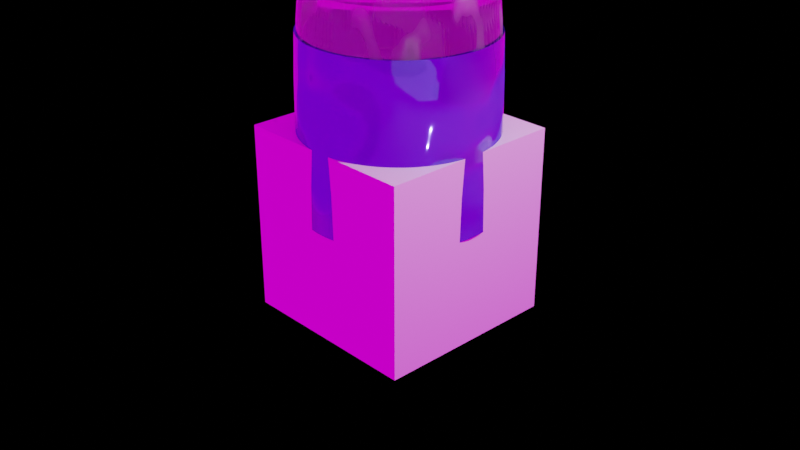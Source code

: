 # Source: phtoshopp.blend  (saved by Blender 2.92.15; exported with 4.5.12 LTS)
import bpy
from mathutils import Matrix  # noqa: F401  (used for matrix-valued properties, if any)

bpy.ops.wm.read_factory_settings(use_empty=True)
scene = bpy.context.scene
scene.name = 'Scene'

# ---- collections
col_collection = bpy.data.collections.new('Collection'); scene.collection.children.link(col_collection)

# ---- images (referenced by path relative to the original .blend; pixels are not part of the script)
import os
ASSET_DIR = os.environ.get("B2B_ASSET_DIR", "")  # directory of the original .blend (textures are referenced by path, not embedded)
HERE = os.path.dirname(os.path.abspath(__file__))  # packed textures are extracted next to this script under _unpacked/

def load_image(name, relpath, width, height, colorspace="sRGB"):
    """Load a texture the original file referenced (path relative to the .blend, or extracted next to this script)."""
    p = next((c for c in (os.path.join(HERE, relpath), os.path.join(ASSET_DIR, relpath)) if relpath and os.path.exists(c)), "")
    if p:
        img = bpy.data.images.load(p, check_existing=True)
        img.name = name
    else:  # same state as the original file: an image datablock whose file is absent (Cycles renders it pink)
        img = bpy.data.images.new(name, width, height)
        img.source = "FILE"
        img.filepath = "//" + (relpath or name)
    img.colorspace_settings.name = colorspace
    return img
img_hdri_images_hdr = load_image('Hdri Images.hdr', 'Hdri Images.hdr', 1024, 1024, 'Linear Rec.709')

# ---- materials (node trees are filled in below, after node groups)
mat_material = bpy.data.materials.new('Material')
mat_material.alpha_threshold = 0.0
mat_material.use_transparent_shadow = False
mat_material.line_color = (0.0, 0.0, 0.0, 1.0)
mat_glass = bpy.data.materials.new('glass')
mat_glass.use_transparent_shadow = False
mat_glass.use_raytrace_refraction = True
mat_glass.use_screen_refraction = True
mat_glass.thickness_mode = 'SLAB'
mat_brush_metal = bpy.data.materials.new('brush metal')
mat_brush_metal.use_transparent_shadow = False
mat_material_001 = bpy.data.materials.new('Material.001')
mat_material_001.use_transparent_shadow = False

# ---- material node trees
mat_material.use_nodes = True; mat_material.node_tree.nodes.clear()
_N = mat_material.node_tree.nodes; _L = mat_material.node_tree.links
n0 = _N.new('ShaderNodeOutputMaterial'); n0.name = 'Material Output'; n0.location = (300, 300)
n1 = _N.new('ShaderNodeBsdfPrincipled'); n1.name = 'Principled BSDF'; n1.location = (10, 300)
n1.distribution = 'GGX'
n1.subsurface_method = 'BURLEY'
n1.inputs[2].default_value = 0.4
n1.inputs[3].default_value = 1.45
n1.inputs[27].default_value = (0.0, 0.0, 0.0, 1.0)
n1.inputs[28].default_value = 1.0
_L.new(n1.outputs[0], n0.inputs[0])
n0.is_active_output = True
mat_glass.use_nodes = True; mat_glass.node_tree.nodes.clear()
_N = mat_glass.node_tree.nodes; _L = mat_glass.node_tree.links
n0 = _N.new('ShaderNodeBsdfPrincipled'); n0.name = 'Principled BSDF'; n0.location = (10, 300)
n0.distribution = 'GGX'
n0.subsurface_method = 'BURLEY'
n0.inputs[1].default_value = 0.2321
n0.inputs[3].default_value = 1.45
n0.inputs[13].default_value = 0.6184
n0.inputs[18].default_value = 1.0
n0.inputs[27].default_value = (0.0, 0.0, 0.0, 1.0)
n0.inputs[28].default_value = 1.0
n1 = _N.new('ShaderNodeOutputMaterial'); n1.name = 'Material Output'; n1.location = (300, 300)
n2 = _N.new('ShaderNodeMapping'); n2.name = 'Mapping'; n2.location = (-777, 381)
n3 = _N.new('ShaderNodeTexCoord'); n3.name = 'Texture Coordinate'; n3.location = (-969, 400)
n4 = _N.new('ShaderNodeTexNoise'); n4.name = 'Musgrave Texture'; n4.location = (-547, 322)
n4.width = 150
n4.normalize = False
n4.inputs[2].default_value = 4.7
n4.inputs[3].default_value = 1.0
n4.inputs[4].default_value = 0.25
n5 = _N.new('ShaderNodeValToRGB'); n5.name = 'ColorRamp'; n5.location = (-325, 298)
while len(n5.color_ramp.elements) > 1: n5.color_ramp.elements.remove(n5.color_ramp.elements[-1])
n5.color_ramp.elements[0].position = 0.0; n5.color_ramp.elements[0].color = (0.0, 0.0, 0.0, 1.0)
_e = n5.color_ramp.elements.new(0.85); _e.color = (1.0, 1.0, 1.0, 1.0)
_L.new(n0.outputs[0], n1.inputs[0])
_L.new(n5.outputs[0], n0.inputs[2])
_L.new(n4.outputs[0], n5.inputs[0])
_L.new(n2.outputs[0], n4.inputs[0])
_L.new(n3.outputs[3], n2.inputs[0])
n1.is_active_output = True
mat_brush_metal.use_nodes = True; mat_brush_metal.node_tree.nodes.clear()
_N = mat_brush_metal.node_tree.nodes; _L = mat_brush_metal.node_tree.links
n0 = _N.new('ShaderNodeOutputMaterial'); n0.name = 'Material Output'; n0.location = (300, 300)
n1 = _N.new('ShaderNodeBsdfPrincipled'); n1.name = 'Principled BSDF'; n1.location = (10, 300)
n1.distribution = 'GGX'
n1.subsurface_method = 'BURLEY'
n1.inputs[1].default_value = 1.0
n1.inputs[2].default_value = 0.2061
n1.inputs[3].default_value = 1.45
n1.inputs[27].default_value = (0.0, 0.0, 0.0, 1.0)
n1.inputs[28].default_value = 1.0
_L.new(n1.outputs[0], n0.inputs[0])
n0.is_active_output = True
mat_material_001.use_nodes = True; mat_material_001.node_tree.nodes.clear()
_N = mat_material_001.node_tree.nodes; _L = mat_material_001.node_tree.links
n0 = _N.new('ShaderNodeBsdfPrincipled'); n0.name = 'Principled BSDF'; n0.location = (10, 300)
n0.distribution = 'GGX'
n0.subsurface_method = 'BURLEY'
n0.inputs[0].default_value = (0.1386, 0.09568, 0.8, 1.0)
n0.inputs[1].default_value = 0.7682
n0.inputs[2].default_value = 0.08182
n0.inputs[3].default_value = 1.45
n0.inputs[8].default_value = 1.0
n0.inputs[10].default_value = 0.7182
n0.inputs[13].default_value = 0.5364
n0.inputs[14].default_value = (0.9129, 0.9085, 0.9798, 1.0)
n0.inputs[27].default_value = (0.0, 0.0, 0.0, 1.0)
n0.inputs[28].default_value = 1.0
n1 = _N.new('ShaderNodeOutputMaterial'); n1.name = 'Material Output'; n1.location = (300, 300)
n2 = _N.new('ShaderNodeBump'); n2.name = 'Bump'; n2.location = (-183, -138)
n2.inputs[0].default_value = 0.6833
n2.inputs[1].default_value = 1.0
n2.inputs[2].default_value = 1.0
n3 = _N.new('ShaderNodeTexNoise'); n3.name = 'Musgrave Texture'; n3.location = (-374, -103)
n3.width = 150
n3.normalize = False
n3.inputs[2].default_value = 2.2
n3.inputs[3].default_value = 1.0
n3.inputs[4].default_value = 0.25
_L.new(n0.outputs[0], n1.inputs[0])
_L.new(n2.outputs[0], n0.inputs[5])
_L.new(n3.outputs[0], n2.inputs[3])
n1.is_active_output = True

# ---- world
world_world = bpy.data.worlds.new('World'); scene.world = world_world
world_world.use_nodes = True; world_world.node_tree.nodes.clear()
_N = world_world.node_tree.nodes; _L = world_world.node_tree.links
n0 = _N.new('ShaderNodeBackground'); n0.name = 'Background.001'; n0.location = (6, 165)
n0.inputs[0].default_value = (0.0, 0.0, 0.0, 1.0)
n1 = _N.new('ShaderNodeBackground'); n1.name = 'Background'; n1.location = (8, 304)
n2 = _N.new('ShaderNodeTexEnvironment'); n2.name = 'Environment Texture'; n2.location = (-326, 334)
n2.image = img_hdri_images_hdr
n3 = _N.new('ShaderNodeMixShader'); n3.name = 'Mix Shader'; n3.location = (228, 272)
n4 = _N.new('ShaderNodeOutputWorld'); n4.name = 'World Output'; n4.location = (448, 300)
n5 = _N.new('ShaderNodeLightPath'); n5.name = 'Light Path'; n5.location = (5, 688)
_L.new(n1.outputs[0], n3.inputs[1])
_L.new(n2.outputs[0], n1.inputs[0])
_L.new(n3.outputs[0], n4.inputs[0])
_L.new(n0.outputs[0], n3.inputs[2])
_L.new(n5.outputs[0], n3.inputs[0])
n4.is_active_output = True
world_world.color = (0.05088, 0.05088, 0.05088)
world_world.use_sun_shadow = False
world_world.sun_shadow_jitter_overblur = 0.0

# ---- cameras
cam_camera = bpy.data.cameras.new('Camera')
cam_camera.clip_end = 100.0
cam_camera.ortho_scale = 7.314

# ---- lights
light_light = bpy.data.lights.new('Light', 'POINT')
light_light.transmission_factor = 0.0
light_light.energy = 1000.0
light_light.shadow_soft_size = 0.1
light_light.shadow_maximum_resolution = 0.006
light_light.use_absolute_resolution = True

# ---- meshes
me_cube = bpy.data.meshes.new('Cube')
me_cube.from_pydata([(1.0, 1.0, 1.0), (1.0, 1.0, -1.0), (1.0, -1.0, 1.0), (1.0, -1.0, -1.0), (-1.0, 1.0, 1.0), (-1.0, 1.0, -1.0), (-1.0, -1.0, 1.0), (-1.0, -1.0, -1.0)], [], [(0, 4, 6, 2), (3, 2, 6, 7), (7, 6, 4, 5), (5, 1, 3, 7), (1, 0, 2, 3), (5, 4, 0, 1)])
_uv = me_cube.uv_layers.new(name='UVMap')
_uv.uv.foreach_set('vector', [0.625, 0.5, 0.875, 0.5, 0.875, 0.75, 0.625, 0.75, 0.375, 0.75, 0.625, 0.75, 0.625, 1.0, 0.375, 1.0, 0.375, 0.0, 0.625, 0.0, 0.625, 0.25, 0.375, 0.25, 0.125, 0.5, 0.375, 0.5, 0.375, 0.75, 0.125, 0.75, 0.375, 0.5, 0.625, 0.5, 0.625, 0.75, 0.375, 0.75, 0.375, 0.25, 0.625, 0.25, 0.625, 0.5, 0.375, 0.5])
me_cube.materials.append(mat_material)
me_cube.use_remesh_preserve_volume = False
me_cube.use_remesh_preserve_attributes = False
me_cube.use_mirror_vertex_groups = False
me_cube.update()
me_cylinder_001 = bpy.data.meshes.new('Cylinder.001')
me_cylinder_001.from_pydata([(0.0, 1.0, -1.0), (3.751e-05, 0.7929, 0.9929), (0.1951, 0.9808, -1.0), (0.1547, 0.7777, 0.9929), (0.3827, 0.9239, -1.0), (0.3034, 0.7326, 0.9929), (0.5556, 0.8315, -1.0), (0.4405, 0.6593, 0.9929), (0.7071, 0.7071, -1.0), (0.5606, 0.5608, 0.9929), (0.8315, 0.5556, -1.0), (0.6592, 0.4406, 0.9929), (0.9239, 0.3827, -1.0), (0.7325, 0.3036, 0.9929), (0.9808, 0.1951, -1.0), (0.7776, 0.1548, 0.9929), (1.0, 7.55e-08, -1.0), (0.7928, 0.0001886, 0.9929), (0.9808, -0.1951, -1.0), (0.7776, -0.1545, 0.9929), (0.9239, -0.3827, -1.0), (0.7325, -0.3032, 0.9929), (0.8315, -0.5556, -1.0), (0.6592, -0.4402, 0.9929), (0.7071, -0.7071, -1.0), (0.5606, -0.5604, 0.9929), (0.5556, -0.8315, -1.0), (0.4405, -0.659, 0.9929), (0.3827, -0.9239, -1.0), (0.3034, -0.7322, 0.9929), (0.1951, -0.9808, -1.0), (0.1547, -0.7773, 0.9929), (-3.258e-07, -1.0, -1.0), (3.726e-05, -0.7926, 0.9929), (-0.1951, -0.9808, -1.0), (-0.1546, -0.7773, 0.9929), (-0.3827, -0.9239, -1.0), (-0.3033, -0.7322, 0.9929), (-0.5556, -0.8315, -1.0), (-0.4404, -0.659, 0.9929), (-0.7071, -0.7071, -1.0), (-0.5605, -0.5604, 0.9929), (-0.8315, -0.5556, -1.0), (-0.6591, -0.4402, 0.9929), (-0.9239, -0.3827, -1.0), (-0.7324, -0.3032, 0.9929), (-0.9808, -0.1951, -1.0), (-0.7775, -0.1545, 0.9929), (-1.0, 9.656e-07, -1.0), (-0.7927, 0.0001893, 0.9929), (-0.9808, 0.1951, -1.0), (-0.7775, 0.1548, 0.9929), (-0.9239, 0.3827, -1.0), (-0.7324, 0.3036, 0.9929), (-0.8315, 0.5556, -1.0), (-0.6591, 0.4406, 0.9929), (-0.7071, 0.7071, -1.0), (-0.5605, 0.5608, 0.9929), (-0.5556, 0.8315, -1.0), (-0.4404, 0.6593, 0.9929), (-0.3827, 0.9239, -1.0), (-0.3033, 0.7326, 0.9929), (-0.1951, 0.9808, -1.0), (-0.1546, 0.7777, 0.9929), (0.0, 1.0, 0.9193), (0.1951, 0.9808, 0.9193), (0.3827, 0.9239, 0.9193), (0.5556, 0.8315, 0.9193), (0.7071, 0.7071, 0.9193), (0.8315, 0.5556, 0.9193), (0.9239, 0.3827, 0.9193), (0.9808, 0.1951, 0.9193), (1.0, 7.55e-08, 0.9193), (0.9808, -0.1951, 0.9193), (0.9239, -0.3827, 0.9193), (0.8315, -0.5556, 0.9193), (0.7071, -0.7071, 0.9193), (0.5556, -0.8315, 0.9193), (0.3827, -0.9239, 0.9193), (0.1951, -0.9808, 0.9193), (-3.258e-07, -1.0, 0.9193), (-0.1951, -0.9808, 0.9193), (-0.3827, -0.9239, 0.9193), (-0.5556, -0.8315, 0.9193), (-0.7071, -0.7071, 0.9193), (-0.8315, -0.5556, 0.9193), (-0.9239, -0.3827, 0.9193), (-0.9808, -0.1951, 0.9193), (-1.0, 9.656e-07, 0.9193), (-0.9808, 0.1951, 0.9193), (-0.9239, 0.3827, 0.9193), (-0.8315, 0.5556, 0.9193), (-0.7071, 0.7071, 0.9193), (-0.5556, 0.8315, 0.9193), (-0.3827, 0.9239, 0.9193), (-0.1951, 0.9808, 0.9193), (0.1951, 0.9808, -0.9065), (0.3827, 0.9239, -0.9065), (0.5556, 0.8315, -0.9065), (0.7071, 0.7071, -0.9065), (0.8315, 0.5556, -0.9065), (0.9239, 0.3827, -0.9065), (0.9808, 0.1951, -0.9065), (1.0, 7.55e-08, -0.9065), (0.9808, -0.1951, -0.9065), (0.9239, -0.3827, -0.9065), (0.8315, -0.5556, -0.9065), (0.7071, -0.7071, -0.9065), (0.5556, -0.8315, -0.9065), (0.3827, -0.9239, -0.9065), (0.1951, -0.9808, -0.9065), (-3.258e-07, -1.0, -0.9065), (-0.1951, -0.9808, -0.9065), (-0.3827, -0.9239, -0.9065), (-0.5556, -0.8315, -0.9065), (-0.7071, -0.7071, -0.9065), (-0.8315, -0.5556, -0.9065), (-0.9239, -0.3827, -0.9065), (-0.9808, -0.1951, -0.9065), (-1.0, 9.656e-07, -0.9065), (-0.9808, 0.1951, -0.9065), (-0.9239, 0.3827, -0.9065), (-0.8315, 0.5556, -0.9065), (-0.7071, 0.7071, -0.9065), (-0.5556, 0.8315, -0.9065), (-0.3827, 0.9239, -0.9065), (-0.1951, 0.9808, -0.9065), (0.0, 1.0, -0.9065), (1.996e-08, 0.8319, -1.0), (0.1623, 0.8159, -1.0), (0.3184, 0.7686, -1.0), (0.4622, 0.6917, -1.0), (0.5883, 0.5883, -1.0), (0.6917, 0.4622, -1.0), (0.7686, 0.3184, -1.0), (0.8159, 0.1623, -1.0), (0.8319, 1.107e-07, -1.0), (0.8159, -0.1623, -1.0), (0.7686, -0.3184, -1.0), (0.6917, -0.4622, -1.0), (0.5883, -0.5883, -1.0), (0.4622, -0.6917, -1.0), (0.3184, -0.7686, -1.0), (0.1623, -0.8159, -1.0), (-2.511e-07, -0.8319, -1.0), (-0.1623, -0.8159, -1.0), (-0.3184, -0.7686, -1.0), (-0.4622, -0.6917, -1.0), (-0.5883, -0.5883, -1.0), (-0.6917, -0.4622, -1.0), (-0.7686, -0.3184, -1.0), (-0.8159, -0.1623, -1.0), (-0.8319, 8.512e-07, -1.0), (-0.8159, 0.1623, -1.0), (-0.7686, 0.3184, -1.0), (-0.6917, 0.4622, -1.0), (-0.5883, 0.5883, -1.0), (-0.4622, 0.6917, -1.0), (-0.3184, 0.7686, -1.0), (-0.1623, 0.8159, -1.0), (2.605e-08, 0.7211, -0.8898), (0.1407, 0.7073, -0.8898), (0.276, 0.6662, -0.8898), (0.4006, 0.5996, -0.8898), (0.5099, 0.5099, -0.8898), (0.5996, 0.4006, -0.8898), (0.6662, 0.276, -0.8898), (0.7073, 0.1407, -0.8898), (0.7211, 1.394e-07, -0.8898), (0.7073, -0.1407, -0.8898), (0.6662, -0.276, -0.8898), (0.5996, -0.4006, -0.8898), (0.5099, -0.5099, -0.8898), (0.4006, -0.5996, -0.8898), (0.276, -0.6662, -0.8898), (0.1407, -0.7073, -0.8898), (-2.089e-07, -0.7211, -0.8898), (-0.1407, -0.7073, -0.8898), (-0.276, -0.6662, -0.8898), (-0.4006, -0.5996, -0.8898), (-0.5099, -0.5099, -0.8898), (-0.5996, -0.4006, -0.8898), (-0.6662, -0.276, -0.8898), (-0.7073, -0.1407, -0.8898), (-0.7211, 7.812e-07, -0.8898), (-0.7073, 0.1407, -0.8898), (-0.6662, 0.276, -0.8898), (-0.5996, 0.4006, -0.8898), (-0.5099, 0.5099, -0.8898), (-0.4006, 0.5996, -0.8898), (-0.276, 0.6662, -0.8898), (-0.1407, 0.7073, -0.8898), (0.1052, 0.5287, 1.017), (3.754e-05, 0.539, 1.017), (0.2062, 0.498, 1.017), (0.2994, 0.4482, 1.017), (0.381, 0.3812, 1.017), (0.4481, 0.2995, 1.017), (0.4979, 0.2064, 1.017), (0.5285, 0.1053, 1.017), (0.5389, 0.0001886, 1.017), (0.5285, -0.1049, 1.017), (0.4979, -0.206, 1.017), (0.4481, -0.2992, 1.017), (0.381, -0.3808, 1.017), (0.2994, -0.4478, 1.017), (0.2062, -0.4976, 1.017), (0.1052, -0.5283, 1.017), (3.737e-05, -0.5386, 1.017), (-0.1051, -0.5283, 1.017), (-0.2062, -0.4976, 1.017), (-0.2993, -0.4478, 1.017), (-0.381, -0.3808, 1.017), (-0.448, -0.2992, 1.017), (-0.4978, -0.206, 1.017), (-0.5284, -0.1049, 1.017), (-0.5388, 0.0001891, 1.017), (-0.5284, 0.1053, 1.017), (-0.4978, 0.2064, 1.017), (-0.448, 0.2995, 1.017), (-0.381, 0.3812, 1.017), (-0.2993, 0.4482, 1.017), (-0.2062, 0.498, 1.017), (-0.1051, 0.5287, 1.017), (0.1004, 0.5047, 1.017), (3.754e-05, 0.5146, 1.017), (0.1969, 0.4755, 1.017), (0.2858, 0.4279, 1.017), (0.3638, 0.3639, 1.017), (0.4278, 0.286, 1.017), (0.4753, 0.1971, 1.017), (0.5046, 0.1005, 1.017), (0.5145, 0.0001886, 1.017), (0.5046, -0.1002, 1.017), (0.4753, -0.1967, 1.017), (0.4278, -0.2856, 1.017), (0.3638, -0.3636, 1.017), (0.2858, -0.4275, 1.017), (0.1969, -0.4751, 1.017), (0.1004, -0.5044, 1.017), (3.737e-05, -0.5142, 1.017), (-0.1003, -0.5044, 1.017), (-0.1968, -0.4751, 1.017), (-0.2858, -0.4275, 1.017), (-0.3637, -0.3636, 1.017), (-0.4277, -0.2856, 1.017), (-0.4752, -0.1967, 1.017), (-0.5045, -0.1002, 1.017), (-0.5144, 0.0001891, 1.017), (-0.5045, 0.1005, 1.017), (-0.4752, 0.1971, 1.017), (-0.4277, 0.286, 1.017), (-0.3637, 0.3639, 1.017), (-0.2858, 0.4279, 1.017), (-0.1968, 0.4755, 1.017), (-0.1003, 0.5047, 1.017), (0.1004, 0.5047, 1.216), (3.755e-05, 0.5146, 1.216), (0.1969, 0.4755, 1.216), (0.2858, 0.4279, 1.216), (0.3638, 0.3639, 1.216), (0.4278, 0.286, 1.216), (0.4753, 0.1971, 1.216), (0.5046, 0.1005, 1.216), (0.5145, 0.0001886, 1.216), (0.5046, -0.1002, 1.216), (0.4753, -0.1967, 1.216), (0.4278, -0.2856, 1.216), (0.3638, -0.3636, 1.216), (0.2858, -0.4275, 1.216), (0.1969, -0.4751, 1.216), (0.1004, -0.5044, 1.216), (3.738e-05, -0.5142, 1.216), (-0.1003, -0.5044, 1.216), (-0.1968, -0.4751, 1.216), (-0.2858, -0.4275, 1.216), (-0.3637, -0.3636, 1.216), (-0.4277, -0.2856, 1.216), (-0.4752, -0.1967, 1.216), (-0.5045, -0.1002, 1.216), (-0.5144, 0.0001891, 1.216), (-0.5045, 0.1005, 1.216), (-0.4752, 0.1971, 1.216), (-0.4277, 0.286, 1.216), (-0.3637, 0.3639, 1.216), (-0.2858, 0.4279, 1.216), (-0.1968, 0.4755, 1.216), (-0.1003, 0.5047, 1.216), (0.07659, 0.385, 1.207), (3.756e-05, 0.4233, 1.216), (0.162, 0.3911, 1.216), (0.2351, 0.352, 1.216), (0.2992, 0.2994, 1.216), (0.3519, 0.2353, 1.216), (0.391, 0.1621, 1.216), (0.415, 0.08274, 1.216), (0.4232, 0.0001887, 1.216), (0.415, -0.08236, 1.216), (0.391, -0.1617, 1.216), (0.3519, -0.2349, 1.216), (0.2992, -0.299, 1.216), (0.2351, -0.3516, 1.216), (0.162, -0.3907, 1.216), (0.08258, -0.4148, 1.216), (3.742e-05, -0.4229, 1.216), (-0.08251, -0.4148, 1.216), (-0.1619, -0.3907, 1.216), (-0.235, -0.3516, 1.216), (-0.2992, -0.299, 1.216), (-0.3518, -0.2349, 1.216), (-0.3909, -0.1617, 1.216), (-0.415, -0.08236, 1.216), (-0.4231, 0.000189, 1.216), (-0.415, 0.08274, 1.216), (-0.3909, 0.1621, 1.216), (-0.3518, 0.2353, 1.216), (-0.2992, 0.2994, 1.216), (-0.235, 0.352, 1.216), (-0.1619, 0.3911, 1.216), (-0.08251, 0.4152, 1.216)], [], [(64, 1, 3, 65), (65, 3, 5, 66), (66, 5, 7, 67), (67, 7, 9, 68), (68, 9, 11, 69), (69, 11, 13, 70), (70, 13, 15, 71), (71, 15, 17, 72), (72, 17, 19, 73), (73, 19, 21, 74), (74, 21, 23, 75), (75, 23, 25, 76), (76, 25, 27, 77), (77, 27, 29, 78), (78, 29, 31, 79), (79, 31, 33, 80), (80, 33, 35, 81), (81, 35, 37, 82), (82, 37, 39, 83), (83, 39, 41, 84), (84, 41, 43, 85), (85, 43, 45, 86), (86, 45, 47, 87), (87, 47, 49, 88), (88, 49, 51, 89), (89, 51, 53, 90), (90, 53, 55, 91), (91, 55, 57, 92), (92, 57, 59, 93), (93, 59, 61, 94), (19, 17, 200, 201), (94, 61, 63, 95), (95, 63, 1, 64), (34, 36, 146, 145), (126, 95, 64, 127), (125, 94, 95, 126), (124, 93, 94, 125), (123, 92, 93, 124), (122, 91, 92, 123), (121, 90, 91, 122), (120, 89, 90, 121), (119, 88, 89, 120), (118, 87, 88, 119), (117, 86, 87, 118), (116, 85, 86, 117), (115, 84, 85, 116), (114, 83, 84, 115), (113, 82, 83, 114), (112, 81, 82, 113), (111, 80, 81, 112), (110, 79, 80, 111), (109, 78, 79, 110), (108, 77, 78, 109), (107, 76, 77, 108), (106, 75, 76, 107), (105, 74, 75, 106), (104, 73, 74, 105), (103, 72, 73, 104), (102, 71, 72, 103), (101, 70, 71, 102), (100, 69, 70, 101), (99, 68, 69, 100), (98, 67, 68, 99), (97, 66, 67, 98), (96, 65, 66, 97), (127, 64, 65, 96), (0, 127, 96, 2), (2, 96, 97, 4), (4, 97, 98, 6), (6, 98, 99, 8), (8, 99, 100, 10), (10, 100, 101, 12), (12, 101, 102, 14), (14, 102, 103, 16), (16, 103, 104, 18), (18, 104, 105, 20), (20, 105, 106, 22), (22, 106, 107, 24), (24, 107, 108, 26), (26, 108, 109, 28), (28, 109, 110, 30), (30, 110, 111, 32), (32, 111, 112, 34), (34, 112, 113, 36), (36, 113, 114, 38), (38, 114, 115, 40), (40, 115, 116, 42), (42, 116, 117, 44), (44, 117, 118, 46), (46, 118, 119, 48), (48, 119, 120, 50), (50, 120, 121, 52), (52, 121, 122, 54), (54, 122, 123, 56), (56, 123, 124, 58), (58, 124, 125, 60), (60, 125, 126, 62), (62, 126, 127, 0), (157, 158, 190, 189), (52, 54, 155, 154), (8, 10, 133, 132), (26, 28, 142, 141), (0, 2, 129, 128), (44, 46, 151, 150), (62, 0, 128, 159), (18, 20, 138, 137), (36, 38, 147, 146), (54, 56, 156, 155), (10, 12, 134, 133), (28, 30, 143, 142), (46, 48, 152, 151), (2, 4, 130, 129), (20, 22, 139, 138), (38, 40, 148, 147), (56, 58, 157, 156), (12, 14, 135, 134), (30, 32, 144, 143), (48, 50, 153, 152), (4, 6, 131, 130), (22, 24, 140, 139), (40, 42, 149, 148), (58, 60, 158, 157), (14, 16, 136, 135), (32, 34, 145, 144), (50, 52, 154, 153), (6, 8, 132, 131), (24, 26, 141, 140), (42, 44, 150, 149), (60, 62, 159, 158), (16, 18, 137, 136), (160, 161, 162, 163, 164, 165, 166, 167, 168, 169, 170, 171, 172, 173, 174, 175, 176, 177, 178, 179, 180, 181, 182, 183, 184, 185, 186, 187, 188, 189, 190, 191), (144, 145, 177, 176), (131, 132, 164, 163), (158, 159, 191, 190), (145, 146, 178, 177), (132, 133, 165, 164), (159, 128, 160, 191), (146, 147, 179, 178), (133, 134, 166, 165), (147, 148, 180, 179), (134, 135, 167, 166), (148, 149, 181, 180), (135, 136, 168, 167), (149, 150, 182, 181), (136, 137, 169, 168), (150, 151, 183, 182), (137, 138, 170, 169), (151, 152, 184, 183), (138, 139, 171, 170), (152, 153, 185, 184), (139, 140, 172, 171), (153, 154, 186, 185), (140, 141, 173, 172), (154, 155, 187, 186), (141, 142, 174, 173), (128, 129, 161, 160), (155, 156, 188, 187), (142, 143, 175, 174), (129, 130, 162, 161), (156, 157, 189, 188), (143, 144, 176, 175), (130, 131, 163, 162), (215, 214, 246, 247), (37, 35, 209, 210), (55, 53, 218, 219), (11, 9, 196, 197), (29, 27, 205, 206), (47, 45, 214, 215), (3, 1, 193, 192), (1, 63, 223, 193), (21, 19, 201, 202), (39, 37, 210, 211), (57, 55, 219, 220), (13, 11, 197, 198), (31, 29, 206, 207), (49, 47, 215, 216), (5, 3, 192, 194), (23, 21, 202, 203), (41, 39, 211, 212), (59, 57, 220, 221), (15, 13, 198, 199), (33, 31, 207, 208), (51, 49, 216, 217), (7, 5, 194, 195), (25, 23, 203, 204), (43, 41, 212, 213), (61, 59, 221, 222), (17, 15, 199, 200), (35, 33, 208, 209), (53, 51, 217, 218), (9, 7, 195, 196), (27, 25, 204, 205), (45, 43, 213, 214), (63, 61, 222, 223), (250, 249, 281, 282), (202, 201, 233, 234), (216, 215, 247, 248), (203, 202, 234, 235), (217, 216, 248, 249), (204, 203, 235, 236), (218, 217, 249, 250), (205, 204, 236, 237), (219, 218, 250, 251), (206, 205, 237, 238), (192, 193, 225, 224), (220, 219, 251, 252), (207, 206, 238, 239), (194, 192, 224, 226), (221, 220, 252, 253), (208, 207, 239, 240), (195, 194, 226, 227), (222, 221, 253, 254), (209, 208, 240, 241), (196, 195, 227, 228), (223, 222, 254, 255), (210, 209, 241, 242), (197, 196, 228, 229), (193, 223, 255, 225), (211, 210, 242, 243), (198, 197, 229, 230), (212, 211, 243, 244), (199, 198, 230, 231), (213, 212, 244, 245), (200, 199, 231, 232), (214, 213, 245, 246), (201, 200, 232, 233), (258, 256, 288, 290), (237, 236, 268, 269), (251, 250, 282, 283), (238, 237, 269, 270), (224, 225, 257, 256), (252, 251, 283, 284), (239, 238, 270, 271), (226, 224, 256, 258), (253, 252, 284, 285), (240, 239, 271, 272), (227, 226, 258, 259), (254, 253, 285, 286), (241, 240, 272, 273), (228, 227, 259, 260), (255, 254, 286, 287), (242, 241, 273, 274), (229, 228, 260, 261), (225, 255, 287, 257), (243, 242, 274, 275), (230, 229, 261, 262), (244, 243, 275, 276), (231, 230, 262, 263), (245, 244, 276, 277), (232, 231, 263, 264), (246, 245, 277, 278), (233, 232, 264, 265), (247, 246, 278, 279), (234, 233, 265, 266), (248, 247, 279, 280), (235, 234, 266, 267), (249, 248, 280, 281), (236, 235, 267, 268), (288, 289, 319, 318, 317, 316, 315, 314, 313, 312, 311, 310, 309, 308, 307, 306, 305, 304, 303, 302, 301, 300, 299, 298, 297, 296, 295, 294, 293, 292, 291, 290), (285, 284, 316, 317), (272, 271, 303, 304), (259, 258, 290, 291), (286, 285, 317, 318), (273, 272, 304, 305), (260, 259, 291, 292), (287, 286, 318, 319), (274, 273, 305, 306), (261, 260, 292, 293), (257, 287, 319, 289), (275, 274, 306, 307), (262, 261, 293, 294), (276, 275, 307, 308), (263, 262, 294, 295), (277, 276, 308, 309), (264, 263, 295, 296), (278, 277, 309, 310), (265, 264, 296, 297), (279, 278, 310, 311), (266, 265, 297, 298), (280, 279, 311, 312), (267, 266, 298, 299), (281, 280, 312, 313), (268, 267, 299, 300), (282, 281, 313, 314), (269, 268, 300, 301), (283, 282, 314, 315), (270, 269, 301, 302), (256, 257, 289, 288), (284, 283, 315, 316), (271, 270, 302, 303)])
_uv = me_cylinder_001.uv_layers.new(name='UVMap')
_uv.uv.foreach_set('vector', [1.0, 0.9798, 1.0, 1.0, 0.9688, 1.0, 0.9688, 0.9798, 0.9688, 0.9798, 0.9688, 1.0, 0.9375, 1.0, 0.9375, 0.9798, 0.9375, 0.9798, 0.9375, 1.0, 0.9062, 1.0, 0.9062, 0.9798, 0.9062, 0.9798, 0.9062, 1.0, 0.875, 1.0, 0.875, 0.9798, 0.875, 0.9798, 0.875, 1.0, 0.8438, 1.0, 0.8438, 0.9798, 0.8438, 0.9798, 0.8438, 1.0, 0.8125, 1.0, 0.8125, 0.9798, 0.8125, 0.9798, 0.8125, 1.0, 0.7812, 1.0, 0.7813, 0.9798, 0.7813, 0.9798, 0.7812, 1.0, 0.75, 1.0, 0.75, 0.9798, 0.75, 0.9798, 0.75, 1.0, 0.7188, 1.0, 0.7188, 0.9798, 0.7188, 0.9798, 0.7188, 1.0, 0.6875, 1.0, 0.6875, 0.9798, 0.6875, 0.9798, 0.6875, 1.0, 0.6562, 1.0, 0.6562, 0.9798, 0.6562, 0.9798, 0.6562, 1.0, 0.625, 1.0, 0.625, 0.9798, 0.625, 0.9798, 0.625, 1.0, 0.5938, 1.0, 0.5938, 0.9798, 0.5938, 0.9798, 0.5938, 1.0, 0.5625, 1.0, 0.5625, 0.9798, 0.5625, 0.9798, 0.5625, 1.0, 0.5312, 1.0, 0.5312, 0.9798, 0.5312, 0.9798, 0.5312, 1.0, 0.5, 1.0, 0.5, 0.9798, 0.5, 0.9798, 0.5, 1.0, 0.4688, 1.0, 0.4687, 0.9798, 0.4687, 0.9798, 0.4688, 1.0, 0.4375, 1.0, 0.4375, 0.9798, 0.4375, 0.9798, 0.4375, 1.0, 0.4062, 1.0, 0.4062, 0.9798, 0.4062, 0.9798, 0.4062, 1.0, 0.375, 1.0, 0.375, 0.9798, 0.375, 0.9798, 0.375, 1.0, 0.3438, 1.0, 0.3438, 0.9798, 0.3438, 0.9798, 0.3438, 1.0, 0.3125, 1.0, 0.3125, 0.9798, 0.3125, 0.9798, 0.3125, 1.0, 0.2812, 1.0, 0.2812, 0.9798, 0.2812, 0.9798, 0.2812, 1.0, 0.25, 1.0, 0.25, 0.9798, 0.25, 0.9798, 0.25, 1.0, 0.2188, 1.0, 0.2188, 0.9798, 0.2188, 0.9798, 0.2188, 1.0, 0.1875, 1.0, 0.1875, 0.9798, 0.1875, 0.9798, 0.1875, 1.0, 0.1562, 1.0, 0.1562, 0.9798, 0.1562, 0.9798, 0.1562, 1.0, 0.125, 1.0, 0.125, 0.9798, 0.125, 0.9798, 0.125, 1.0, 0.09375, 1.0, 0.09375, 0.9798, 0.09375, 0.9798, 0.09375, 1.0, 0.0625, 1.0, 0.0625, 0.9798, 0.7188, 1.0, 0.75, 1.0, 0.75, 1.0, 0.7188, 1.0, 0.0625, 0.9798, 0.0625, 1.0, 0.03125, 1.0, 0.03125, 0.9798, 0.03125, 0.9798, 0.03125, 1.0, 0.0, 1.0, 0.0, 0.9798, 0.4688, 0.5, 0.4375, 0.5, 0.4375, 0.5, 0.4688, 0.5, 0.03125, 0.5234, 0.03125, 0.9798, 0.0, 0.9798, 0.0, 0.5234, 0.0625, 0.5234, 0.0625, 0.9798, 0.03125, 0.9798, 0.03125, 0.5234, 0.09375, 0.5234, 0.09375, 0.9798, 0.0625, 0.9798, 0.0625, 0.5234, 0.125, 0.5234, 0.125, 0.9798, 0.09375, 0.9798, 0.09375, 0.5234, 0.1562, 0.5234, 0.1562, 0.9798, 0.125, 0.9798, 0.125, 0.5234, 0.1875, 0.5234, 0.1875, 0.9798, 0.1562, 0.9798, 0.1562, 0.5234, 0.2188, 0.5234, 0.2188, 0.9798, 0.1875, 0.9798, 0.1875, 0.5234, 0.25, 0.5234, 0.25, 0.9798, 0.2188, 0.9798, 0.2188, 0.5234, 0.2812, 0.5234, 0.2812, 0.9798, 0.25, 0.9798, 0.25, 0.5234, 0.3125, 0.5234, 0.3125, 0.9798, 0.2812, 0.9798, 0.2812, 0.5234, 0.3438, 0.5234, 0.3438, 0.9798, 0.3125, 0.9798, 0.3125, 0.5234, 0.375, 0.5234, 0.375, 0.9798, 0.3438, 0.9798, 0.3438, 0.5234, 0.4063, 0.5234, 0.4062, 0.9798, 0.375, 0.9798, 0.375, 0.5234, 0.4375, 0.5234, 0.4375, 0.9798, 0.4062, 0.9798, 0.4063, 0.5234, 0.4688, 0.5234, 0.4687, 0.9798, 0.4375, 0.9798, 0.4375, 0.5234, 0.5, 0.5234, 0.5, 0.9798, 0.4687, 0.9798, 0.4688, 0.5234, 0.5312, 0.5234, 0.5312, 0.9798, 0.5, 0.9798, 0.5, 0.5234, 0.5625, 0.5234, 0.5625, 0.9798, 0.5312, 0.9798, 0.5312, 0.5234, 0.5938, 0.5234, 0.5938, 0.9798, 0.5625, 0.9798, 0.5625, 0.5234, 0.625, 0.5234, 0.625, 0.9798, 0.5938, 0.9798, 0.5938, 0.5234, 0.6562, 0.5234, 0.6562, 0.9798, 0.625, 0.9798, 0.625, 0.5234, 0.6875, 0.5234, 0.6875, 0.9798, 0.6562, 0.9798, 0.6562, 0.5234, 0.7187, 0.5234, 0.7188, 0.9798, 0.6875, 0.9798, 0.6875, 0.5234, 0.75, 0.5234, 0.75, 0.9798, 0.7188, 0.9798, 0.7187, 0.5234, 0.7812, 0.5234, 0.7813, 0.9798, 0.75, 0.9798, 0.75, 0.5234, 0.8125, 0.5234, 0.8125, 0.9798, 0.7813, 0.9798, 0.7812, 0.5234, 0.8438, 0.5234, 0.8438, 0.9798, 0.8125, 0.9798, 0.8125, 0.5234, 0.875, 0.5234, 0.875, 0.9798, 0.8438, 0.9798, 0.8438, 0.5234, 0.9062, 0.5234, 0.9062, 0.9798, 0.875, 0.9798, 0.875, 0.5234, 0.9375, 0.5234, 0.9375, 0.9798, 0.9062, 0.9798, 0.9062, 0.5234, 0.9688, 0.5234, 0.9688, 0.9798, 0.9375, 0.9798, 0.9375, 0.5234, 1.0, 0.5234, 1.0, 0.9798, 0.9688, 0.9798, 0.9688, 0.5234, 1.0, 0.5, 1.0, 0.5234, 0.9688, 0.5234, 0.9688, 0.5, 0.9688, 0.5, 0.9688, 0.5234, 0.9375, 0.5234, 0.9375, 0.5, 0.9375, 0.5, 0.9375, 0.5234, 0.9062, 0.5234, 0.9062, 0.5, 0.9062, 0.5, 0.9062, 0.5234, 0.875, 0.5234, 0.875, 0.5, 0.875, 0.5, 0.875, 0.5234, 0.8438, 0.5234, 0.8438, 0.5, 0.8438, 0.5, 0.8438, 0.5234, 0.8125, 0.5234, 0.8125, 0.5, 0.8125, 0.5, 0.8125, 0.5234, 0.7812, 0.5234, 0.7812, 0.5, 0.7812, 0.5, 0.7812, 0.5234, 0.75, 0.5234, 0.75, 0.5, 0.75, 0.5, 0.75, 0.5234, 0.7187, 0.5234, 0.7188, 0.5, 0.7188, 0.5, 0.7187, 0.5234, 0.6875, 0.5234, 0.6875, 0.5, 0.6875, 0.5, 0.6875, 0.5234, 0.6562, 0.5234, 0.6562, 0.5, 0.6562, 0.5, 0.6562, 0.5234, 0.625, 0.5234, 0.625, 0.5, 0.625, 0.5, 0.625, 0.5234, 0.5938, 0.5234, 0.5938, 0.5, 0.5938, 0.5, 0.5938, 0.5234, 0.5625, 0.5234, 0.5625, 0.5, 0.5625, 0.5, 0.5625, 0.5234, 0.5312, 0.5234, 0.5312, 0.5, 0.5312, 0.5, 0.5312, 0.5234, 0.5, 0.5234, 0.5, 0.5, 0.5, 0.5, 0.5, 0.5234, 0.4688, 0.5234, 0.4688, 0.5, 0.4688, 0.5, 0.4688, 0.5234, 0.4375, 0.5234, 0.4375, 0.5, 0.4375, 0.5, 0.4375, 0.5234, 0.4063, 0.5234, 0.4062, 0.5, 0.4062, 0.5, 0.4063, 0.5234, 0.375, 0.5234, 0.375, 0.5, 0.375, 0.5, 0.375, 0.5234, 0.3438, 0.5234, 0.3438, 0.5, 0.3438, 0.5, 0.3438, 0.5234, 0.3125, 0.5234, 0.3125, 0.5, 0.3125, 0.5, 0.3125, 0.5234, 0.2812, 0.5234, 0.2812, 0.5, 0.2812, 0.5, 0.2812, 0.5234, 0.25, 0.5234, 0.25, 0.5, 0.25, 0.5, 0.25, 0.5234, 0.2188, 0.5234, 0.2188, 0.5, 0.2188, 0.5, 0.2188, 0.5234, 0.1875, 0.5234, 0.1875, 0.5, 0.1875, 0.5, 0.1875, 0.5234, 0.1562, 0.5234, 0.1562, 0.5, 0.1562, 0.5, 0.1562, 0.5234, 0.125, 0.5234, 0.125, 0.5, 0.125, 0.5, 0.125, 0.5234, 0.09375, 0.5234, 0.09375, 0.5, 0.09375, 0.5, 0.09375, 0.5234, 0.0625, 0.5234, 0.0625, 0.5, 0.0625, 0.5, 0.0625, 0.5234, 0.03125, 0.5234, 0.03125, 0.5, 0.03125, 0.5, 0.03125, 0.5234, 0.0, 0.5234, 0.0, 0.5, 0.09375, 0.5, 0.0625, 0.5, 0.0625, 0.5, 0.09375, 0.5, 0.1875, 0.5, 0.1562, 0.5, 0.1562, 0.5, 0.1875, 0.5, 0.875, 0.5, 0.8438, 0.5, 0.8438, 0.5, 0.875, 0.5, 0.5938, 0.5, 0.5625, 0.5, 0.5625, 0.5, 0.5938, 0.5, 1.0, 0.5, 0.9688, 0.5, 0.9688, 0.5, 1.0, 0.5, 0.3125, 0.5, 0.2812, 0.5, 0.2812, 0.5, 0.3125, 0.5, 0.03125, 0.5, 0.0, 0.5, 0.0, 0.5, 0.03125, 0.5, 0.7188, 0.5, 0.6875, 0.5, 0.6875, 0.5, 0.7188, 0.5, 0.4375, 0.5, 0.4062, 0.5, 0.4062, 0.5, 0.4375, 0.5, 0.1562, 0.5, 0.125, 0.5, 0.125, 0.5, 0.1562, 0.5, 0.8438, 0.5, 0.8125, 0.5, 0.8125, 0.5, 0.8438, 0.5, 0.5625, 0.5, 0.5312, 0.5, 0.5312, 0.5, 0.5625, 0.5, 0.2812, 0.5, 0.25, 0.5, 0.25, 0.5, 0.2812, 0.5, 0.9688, 0.5, 0.9375, 0.5, 0.9375, 0.5, 0.9688, 0.5, 0.6875, 0.5, 0.6562, 0.5, 0.6562, 0.5, 0.6875, 0.5, 0.4062, 0.5, 0.375, 0.5, 0.375, 0.5, 0.4062, 0.5, 0.125, 0.5, 0.09375, 0.5, 0.09375, 0.5, 0.125, 0.5, 0.8125, 0.5, 0.7812, 0.5, 0.7812, 0.5, 0.8125, 0.5, 0.5312, 0.5, 0.5, 0.5, 0.5, 0.5, 0.5312, 0.5, 0.25, 0.5, 0.2188, 0.5, 0.2188, 0.5, 0.25, 0.5, 0.9375, 0.5, 0.9062, 0.5, 0.9062, 0.5, 0.9375, 0.5, 0.6562, 0.5, 0.625, 0.5, 0.625, 0.5, 0.6562, 0.5, 0.375, 0.5, 0.3438, 0.5, 0.3438, 0.5, 0.375, 0.5, 0.09375, 0.5, 0.0625, 0.5, 0.0625, 0.5, 0.09375, 0.5, 0.7812, 0.5, 0.75, 0.5, 0.75, 0.5, 0.7812, 0.5, 0.5, 0.5, 0.4688, 0.5, 0.4688, 0.5, 0.5, 0.5, 0.2188, 0.5, 0.1875, 0.5, 0.1875, 0.5, 0.2188, 0.5, 0.9062, 0.5, 0.875, 0.5, 0.875, 0.5, 0.9062, 0.5, 0.625, 0.5, 0.5938, 0.5, 0.5938, 0.5, 0.625, 0.5, 0.3438, 0.5, 0.3125, 0.5, 0.3125, 0.5, 0.3438, 0.5, 0.0625, 0.5, 0.03125, 0.5, 0.03125, 0.5, 0.0625, 0.5, 0.75, 0.5, 0.7188, 0.5, 0.7188, 0.5, 0.75, 0.5, 0.75, 0.49, 0.7968, 0.4854, 0.8418, 0.4717, 0.8833, 0.4496, 0.9197, 0.4197, 0.9496, 0.3833, 0.9717, 0.3418, 0.9854, 0.2968, 0.99, 0.25, 0.9854, 0.2032, 0.9717, 0.1582, 0.9496, 0.1167, 0.9197, 0.08029, 0.8833, 0.05045, 0.8418, 0.02827, 0.7968, 0.01461, 0.75, 0.01, 0.7032, 0.01461, 0.6582, 0.02827, 0.6167, 0.05045, 0.5803, 0.08029, 0.5504, 0.1167, 0.5283, 0.1582, 0.5146, 0.2032, 0.51, 0.25, 0.5146, 0.2968, 0.5283, 0.3418, 0.5504, 0.3833, 0.5803, 0.4197, 0.6167, 0.4496, 0.6582, 0.4717, 0.7032, 0.4854, 0.5, 0.5, 0.4688, 0.5, 0.4688, 0.5, 0.5, 0.5, 0.9062, 0.5, 0.875, 0.5, 0.875, 0.5, 0.9062, 0.5, 0.0625, 0.5, 0.03125, 0.5, 0.03125, 0.5, 0.0625, 0.5, 0.4688, 0.5, 0.4375, 0.5, 0.4375, 0.5, 0.4688, 0.5, 0.875, 0.5, 0.8438, 0.5, 0.8438, 0.5, 0.875, 0.5, 0.03125, 0.5, 0.0, 0.5, 0.0, 0.5, 0.03125, 0.5, 0.4375, 0.5, 0.4062, 0.5, 0.4062, 0.5, 0.4375, 0.5, 0.8438, 0.5, 0.8125, 0.5, 0.8125, 0.5, 0.8438, 0.5, 0.4062, 0.5, 0.375, 0.5, 0.375, 0.5, 0.4062, 0.5, 0.8125, 0.5, 0.7812, 0.5, 0.7812, 0.5, 0.8125, 0.5, 0.375, 0.5, 0.3438, 0.5, 0.3438, 0.5, 0.375, 0.5, 0.7812, 0.5, 0.75, 0.5, 0.75, 0.5, 0.7812, 0.5, 0.3438, 0.5, 0.3125, 0.5, 0.3125, 0.5, 0.3438, 0.5, 0.75, 0.5, 0.7188, 0.5, 0.7188, 0.5, 0.75, 0.5, 0.3125, 0.5, 0.2812, 0.5, 0.2812, 0.5, 0.3125, 0.5, 0.7188, 0.5, 0.6875, 0.5, 0.6875, 0.5, 0.7188, 0.5, 0.2812, 0.5, 0.25, 0.5, 0.25, 0.5, 0.2812, 0.5, 0.6875, 0.5, 0.6562, 0.5, 0.6562, 0.5, 0.6875, 0.5, 0.25, 0.5, 0.2188, 0.5, 0.2188, 0.5, 0.25, 0.5, 0.6562, 0.5, 0.625, 0.5, 0.625, 0.5, 0.6562, 0.5, 0.2188, 0.5, 0.1875, 0.5, 0.1875, 0.5, 0.2188, 0.5, 0.625, 0.5, 0.5938, 0.5, 0.5938, 0.5, 0.625, 0.5, 0.1875, 0.5, 0.1562, 0.5, 0.1562, 0.5, 0.1875, 0.5, 0.5938, 0.5, 0.5625, 0.5, 0.5625, 0.5, 0.5938, 0.5, 1.0, 0.5, 0.9688, 0.5, 0.9688, 0.5, 1.0, 0.5, 0.1562, 0.5, 0.125, 0.5, 0.125, 0.5, 0.1562, 0.5, 0.5625, 0.5, 0.5312, 0.5, 0.5312, 0.5, 0.5625, 0.5, 0.9688, 0.5, 0.9375, 0.5, 0.9375, 0.5, 0.9688, 0.5, 0.125, 0.5, 0.09375, 0.5, 0.09375, 0.5, 0.125, 0.5, 0.5312, 0.5, 0.5, 0.5, 0.5, 0.5, 0.5312, 0.5, 0.9375, 0.5, 0.9062, 0.5, 0.9062, 0.5, 0.9375, 0.5, 0.2812, 1.0, 0.3125, 1.0, 0.3125, 1.0, 0.2812, 1.0, 0.4375, 1.0, 0.4688, 1.0, 0.4688, 1.0, 0.4375, 1.0, 0.1562, 1.0, 0.1875, 1.0, 0.1875, 1.0, 0.1562, 1.0, 0.8438, 1.0, 0.875, 1.0, 0.875, 1.0, 0.8438, 1.0, 0.5625, 1.0, 0.5938, 1.0, 0.5938, 1.0, 0.5625, 1.0, 0.2812, 1.0, 0.3125, 1.0, 0.3125, 1.0, 0.2812, 1.0, 0.9688, 1.0, 1.0, 1.0, 1.0, 1.0, 0.9688, 1.0, 0.0, 1.0, 0.03125, 1.0, 0.03125, 1.0, 0.0, 1.0, 0.6875, 1.0, 0.7188, 1.0, 0.7188, 1.0, 0.6875, 1.0, 0.4062, 1.0, 0.4375, 1.0, 0.4375, 1.0, 0.4062, 1.0, 0.125, 1.0, 0.1562, 1.0, 0.1562, 1.0, 0.125, 1.0, 0.8125, 1.0, 0.8438, 1.0, 0.8438, 1.0, 0.8125, 1.0, 0.5312, 1.0, 0.5625, 1.0, 0.5625, 1.0, 0.5312, 1.0, 0.25, 1.0, 0.2812, 1.0, 0.2812, 1.0, 0.25, 1.0, 0.9375, 1.0, 0.9688, 1.0, 0.9688, 1.0, 0.9375, 1.0, 0.6562, 1.0, 0.6875, 1.0, 0.6875, 1.0, 0.6562, 1.0, 0.375, 1.0, 0.4062, 1.0, 0.4062, 1.0, 0.375, 1.0, 0.09375, 1.0, 0.125, 1.0, 0.125, 1.0, 0.09375, 1.0, 0.7812, 1.0, 0.8125, 1.0, 0.8125, 1.0, 0.7812, 1.0, 0.5, 1.0, 0.5312, 1.0, 0.5312, 1.0, 0.5, 1.0, 0.2188, 1.0, 0.25, 1.0, 0.25, 1.0, 0.2188, 1.0, 0.9062, 1.0, 0.9375, 1.0, 0.9375, 1.0, 0.9062, 1.0, 0.625, 1.0, 0.6562, 1.0, 0.6562, 1.0, 0.625, 1.0, 0.3438, 1.0, 0.375, 1.0, 0.375, 1.0, 0.3438, 1.0, 0.0625, 1.0, 0.09375, 1.0, 0.09375, 1.0, 0.0625, 1.0, 0.75, 1.0, 0.7812, 1.0, 0.7812, 1.0, 0.75, 1.0, 0.4688, 1.0, 0.5, 1.0, 0.5, 1.0, 0.4688, 1.0, 0.1875, 1.0, 0.2188, 1.0, 0.2188, 1.0, 0.1875, 1.0, 0.875, 1.0, 0.9062, 1.0, 0.9062, 1.0, 0.875, 1.0, 0.5938, 1.0, 0.625, 1.0, 0.625, 1.0, 0.5938, 1.0, 0.3125, 1.0, 0.3438, 1.0, 0.3438, 1.0, 0.3125, 1.0, 0.03125, 1.0, 0.0625, 1.0, 0.0625, 1.0, 0.03125, 1.0, 0.1875, 1.0, 0.2188, 1.0, 0.2188, 1.0, 0.1875, 1.0, 0.6875, 1.0, 0.7188, 1.0, 0.7188, 1.0, 0.6875, 1.0, 0.25, 1.0, 0.2812, 1.0, 0.2812, 1.0, 0.25, 1.0, 0.6562, 1.0, 0.6875, 1.0, 0.6875, 1.0, 0.6562, 1.0, 0.2188, 1.0, 0.25, 1.0, 0.25, 1.0, 0.2188, 1.0, 0.625, 1.0, 0.6562, 1.0, 0.6562, 1.0, 0.625, 1.0, 0.1875, 1.0, 0.2188, 1.0, 0.2188, 1.0, 0.1875, 1.0, 0.5938, 1.0, 0.625, 1.0, 0.625, 1.0, 0.5938, 1.0, 0.1562, 1.0, 0.1875, 1.0, 0.1875, 1.0, 0.1562, 1.0, 0.5625, 1.0, 0.5938, 1.0, 0.5938, 1.0, 0.5625, 1.0, 0.9688, 1.0, 1.0, 1.0, 1.0, 1.0, 0.9688, 1.0, 0.125, 1.0, 0.1562, 1.0, 0.1562, 1.0, 0.125, 1.0, 0.5312, 1.0, 0.5625, 1.0, 0.5625, 1.0, 0.5312, 1.0, 0.9375, 1.0, 0.9688, 1.0, 0.9688, 1.0, 0.9375, 1.0, 0.09375, 1.0, 0.125, 1.0, 0.125, 1.0, 0.09375, 1.0, 0.5, 1.0, 0.5312, 1.0, 0.5312, 1.0, 0.5, 1.0, 0.9062, 1.0, 0.9375, 1.0, 0.9375, 1.0, 0.9062, 1.0, 0.0625, 1.0, 0.09375, 1.0, 0.09375, 1.0, 0.0625, 1.0, 0.4688, 1.0, 0.5, 1.0, 0.5, 1.0, 0.4688, 1.0, 0.875, 1.0, 0.9062, 1.0, 0.9062, 1.0, 0.875, 1.0, 0.03125, 1.0, 0.0625, 1.0, 0.0625, 1.0, 0.03125, 1.0, 0.4375, 1.0, 0.4688, 1.0, 0.4688, 1.0, 0.4375, 1.0, 0.8438, 1.0, 0.875, 1.0, 0.875, 1.0, 0.8438, 1.0, 0.0, 1.0, 0.03125, 1.0, 0.03125, 1.0, 0.0, 1.0, 0.4062, 1.0, 0.4375, 1.0, 0.4375, 1.0, 0.4062, 1.0, 0.8125, 1.0, 0.8438, 1.0, 0.8438, 1.0, 0.8125, 1.0, 0.375, 1.0, 0.4062, 1.0, 0.4062, 1.0, 0.375, 1.0, 0.7812, 1.0, 0.8125, 1.0, 0.8125, 1.0, 0.7812, 1.0, 0.3438, 1.0, 0.375, 1.0, 0.375, 1.0, 0.3438, 1.0, 0.75, 1.0, 0.7812, 1.0, 0.7812, 1.0, 0.75, 1.0, 0.3125, 1.0, 0.3438, 1.0, 0.3438, 1.0, 0.3125, 1.0, 0.7188, 1.0, 0.75, 1.0, 0.75, 1.0, 0.7188, 1.0, 0.9375, 1.0, 0.9688, 1.0, 0.9688, 1.0, 0.9375, 1.0, 0.5938, 1.0, 0.625, 1.0, 0.625, 1.0, 0.5938, 1.0, 0.1562, 1.0, 0.1875, 1.0, 0.1875, 1.0, 0.1562, 1.0, 0.5625, 1.0, 0.5938, 1.0, 0.5938, 1.0, 0.5625, 1.0, 0.9688, 1.0, 1.0, 1.0, 1.0, 1.0, 0.9688, 1.0, 0.125, 1.0, 0.1562, 1.0, 0.1562, 1.0, 0.125, 1.0, 0.5312, 1.0, 0.5625, 1.0, 0.5625, 1.0, 0.5312, 1.0, 0.9375, 1.0, 0.9688, 1.0, 0.9688, 1.0, 0.9375, 1.0, 0.09375, 1.0, 0.125, 1.0, 0.125, 1.0, 0.09375, 1.0, 0.5, 1.0, 0.5312, 1.0, 0.5312, 1.0, 0.5, 1.0, 0.9062, 1.0, 0.9375, 1.0, 0.9375, 1.0, 0.9062, 1.0, 0.0625, 1.0, 0.09375, 1.0, 0.09375, 1.0, 0.0625, 1.0, 0.4688, 1.0, 0.5, 1.0, 0.5, 1.0, 0.4688, 1.0, 0.875, 1.0, 0.9062, 1.0, 0.9062, 1.0, 0.875, 1.0, 0.03125, 1.0, 0.0625, 1.0, 0.0625, 1.0, 0.03125, 1.0, 0.4375, 1.0, 0.4688, 1.0, 0.4688, 1.0, 0.4375, 1.0, 0.8438, 1.0, 0.875, 1.0, 0.875, 1.0, 0.8438, 1.0, 0.0, 1.0, 0.03125, 1.0, 0.03125, 1.0, 0.0, 1.0, 0.4062, 1.0, 0.4375, 1.0, 0.4375, 1.0, 0.4062, 1.0, 0.8125, 1.0, 0.8438, 1.0, 0.8438, 1.0, 0.8125, 1.0, 0.375, 1.0, 0.4062, 1.0, 0.4062, 1.0, 0.375, 1.0, 0.7812, 1.0, 0.8125, 1.0, 0.8125, 1.0, 0.7812, 1.0, 0.3438, 1.0, 0.375, 1.0, 0.375, 1.0, 0.3438, 1.0, 0.75, 1.0, 0.7812, 1.0, 0.7812, 1.0, 0.75, 1.0, 0.3125, 1.0, 0.3438, 1.0, 0.3438, 1.0, 0.3125, 1.0, 0.7188, 1.0, 0.75, 1.0, 0.75, 1.0, 0.7188, 1.0, 0.2812, 1.0, 0.3125, 1.0, 0.3125, 1.0, 0.2812, 1.0, 0.6875, 1.0, 0.7188, 1.0, 0.7188, 1.0, 0.6875, 1.0, 0.25, 1.0, 0.2812, 1.0, 0.2812, 1.0, 0.25, 1.0, 0.6562, 1.0, 0.6875, 1.0, 0.6875, 1.0, 0.6562, 1.0, 0.2188, 1.0, 0.25, 1.0, 0.25, 1.0, 0.2188, 1.0, 0.625, 1.0, 0.6562, 1.0, 0.6562, 1.0, 0.625, 1.0, 0.2968, 0.4854, 0.25, 0.49, 0.2032, 0.4854, 0.1582, 0.4717, 0.1167, 0.4496, 0.08029, 0.4197, 0.05045, 0.3833, 0.02827, 0.3418, 0.01461, 0.2968, 0.01, 0.25, 0.01461, 0.2032, 0.02827, 0.1582, 0.05045, 0.1167, 0.08029, 0.08029, 0.1167, 0.05045, 0.1582, 0.02827, 0.2032, 0.01461, 0.25, 0.01, 0.2968, 0.01461, 0.3418, 0.02827, 0.3833, 0.05045, 0.4197, 0.08029, 0.4496, 0.1167, 0.4717, 0.1582, 0.4854, 0.2032, 0.49, 0.25, 0.4854, 0.2968, 0.4717, 0.3418, 0.4496, 0.3833, 0.4197, 0.4197, 0.3833, 0.4496, 0.3418, 0.4717, 0.09375, 1.0, 0.125, 1.0, 0.125, 1.0, 0.09375, 1.0, 0.5, 1.0, 0.5312, 1.0, 0.5312, 1.0, 0.5, 1.0, 0.9062, 1.0, 0.9375, 1.0, 0.9375, 1.0, 0.9062, 1.0, 0.0625, 1.0, 0.09375, 1.0, 0.09375, 1.0, 0.0625, 1.0, 0.4688, 1.0, 0.5, 1.0, 0.5, 1.0, 0.4688, 1.0, 0.875, 1.0, 0.9062, 1.0, 0.9062, 1.0, 0.875, 1.0, 0.03125, 1.0, 0.0625, 1.0, 0.0625, 1.0, 0.03125, 1.0, 0.4375, 1.0, 0.4688, 1.0, 0.4688, 1.0, 0.4375, 1.0, 0.8438, 1.0, 0.875, 1.0, 0.875, 1.0, 0.8438, 1.0, 0.0, 1.0, 0.03125, 1.0, 0.03125, 1.0, 0.0, 1.0, 0.4062, 1.0, 0.4375, 1.0, 0.4375, 1.0, 0.4062, 1.0, 0.8125, 1.0, 0.8438, 1.0, 0.8438, 1.0, 0.8125, 1.0, 0.375, 1.0, 0.4062, 1.0, 0.4062, 1.0, 0.375, 1.0, 0.7812, 1.0, 0.8125, 1.0, 0.8125, 1.0, 0.7812, 1.0, 0.3438, 1.0, 0.375, 1.0, 0.375, 1.0, 0.3438, 1.0, 0.75, 1.0, 0.7812, 1.0, 0.7812, 1.0, 0.75, 1.0, 0.3125, 1.0, 0.3438, 1.0, 0.3438, 1.0, 0.3125, 1.0, 0.7188, 1.0, 0.75, 1.0, 0.75, 1.0, 0.7188, 1.0, 0.2812, 1.0, 0.3125, 1.0, 0.3125, 1.0, 0.2812, 1.0, 0.6875, 1.0, 0.7188, 1.0, 0.7188, 1.0, 0.6875, 1.0, 0.25, 1.0, 0.2812, 1.0, 0.2812, 1.0, 0.25, 1.0, 0.6562, 1.0, 0.6875, 1.0, 0.6875, 1.0, 0.6562, 1.0, 0.2188, 1.0, 0.25, 1.0, 0.25, 1.0, 0.2188, 1.0, 0.625, 1.0, 0.6562, 1.0, 0.6562, 1.0, 0.625, 1.0, 0.1875, 1.0, 0.2188, 1.0, 0.2188, 1.0, 0.1875, 1.0, 0.5938, 1.0, 0.625, 1.0, 0.625, 1.0, 0.5938, 1.0, 0.1562, 1.0, 0.1875, 1.0, 0.1875, 1.0, 0.1562, 1.0, 0.5625, 1.0, 0.5938, 1.0, 0.5938, 1.0, 0.5625, 1.0, 0.9688, 1.0, 1.0, 1.0, 1.0, 1.0, 0.9688, 1.0, 0.125, 1.0, 0.1562, 1.0, 0.1562, 1.0, 0.125, 1.0, 0.5312, 1.0, 0.5625, 1.0, 0.5625, 1.0, 0.5312, 1.0])
me_cylinder_001.materials.append(mat_glass)
me_cylinder_001.use_remesh_fix_poles = True
me_cylinder_001.use_remesh_preserve_attributes = False
me_cylinder_001.use_mirror_vertex_groups = False
me_cylinder_001.update()
me_cylinder_003 = bpy.data.meshes.new('Cylinder.003')
me_cylinder_003.from_pydata([(0.0, 1.0, -1.0), (0.0, 1.0, 1.0), (0.1951, 0.9808, -1.0), (0.1951, 0.9808, 1.0), (0.3827, 0.9239, -1.0), (0.3827, 0.9239, 1.0), (0.5556, 0.8315, -1.0), (0.5556, 0.8315, 1.0), (0.7071, 0.7071, -1.0), (0.7071, 0.7071, 1.0), (0.8315, 0.5556, -1.0), (0.8315, 0.5556, 1.0), (0.9239, 0.3827, -1.0), (0.9239, 0.3827, 1.0), (0.9808, 0.1951, -1.0), (0.9808, 0.1951, 1.0), (1.0, 7.55e-08, -1.0), (1.0, 7.55e-08, 1.0), (0.9808, -0.1951, -1.0), (0.9808, -0.1951, 1.0), (0.9239, -0.3827, -1.0), (0.9239, -0.3827, 1.0), (0.8315, -0.5556, -1.0), (0.8315, -0.5556, 1.0), (0.7071, -0.7071, -1.0), (0.7071, -0.7071, 1.0), (0.5556, -0.8315, -1.0), (0.5556, -0.8315, 1.0), (0.3827, -0.9239, -1.0), (0.3827, -0.9239, 1.0), (0.1951, -0.9808, -1.0), (0.1951, -0.9808, 1.0), (-3.258e-07, -1.0, -1.0), (-3.258e-07, -1.0, 1.0), (-0.1951, -0.9808, -1.0), (-0.1951, -0.9808, 1.0), (-0.3827, -0.9239, -1.0), (-0.3827, -0.9239, 1.0), (-0.5556, -0.8315, -1.0), (-0.5556, -0.8315, 1.0), (-0.7071, -0.7071, -1.0), (-0.7071, -0.7071, 1.0), (-0.8315, -0.5556, -1.0), (-0.8315, -0.5556, 1.0), (-0.9239, -0.3827, -1.0), (-0.9239, -0.3827, 1.0), (-0.9808, -0.1951, -1.0), (-0.9808, -0.1951, 1.0), (-1.0, 9.656e-07, -1.0), (-1.0, 9.656e-07, 1.0), (-0.9808, 0.1951, -1.0), (-0.9808, 0.1951, 1.0), (-0.9239, 0.3827, -1.0), (-0.9239, 0.3827, 1.0), (-0.8315, 0.5556, -1.0), (-0.8315, 0.5556, 1.0), (-0.7071, 0.7071, -1.0), (-0.7071, 0.7071, 1.0), (-0.5556, 0.8315, -1.0), (-0.5556, 0.8315, 1.0), (-0.3827, 0.9239, -1.0), (-0.3827, 0.9239, 1.0), (-0.1951, 0.9808, -1.0), (-0.1951, 0.9808, 1.0), (0.0, 1.0, 0.6842), (0.1951, 0.9808, 0.6842), (0.3827, 0.9239, 0.6842), (0.5556, 0.8315, 0.6842), (0.7071, 0.7071, 0.6842), (0.8315, 0.5556, 0.6842), (0.9239, 0.3827, 0.6842), (0.9808, 0.1951, 0.6842), (1.0, 7.55e-08, 0.6842), (0.9808, -0.1951, 0.6842), (0.9239, -0.3827, 0.6842), (0.8315, -0.5556, 0.6842), (0.7071, -0.7071, 0.6842), (0.5556, -0.8315, 0.6842), (0.3827, -0.9239, 0.6842), (0.1951, -0.9808, 0.6842), (-3.258e-07, -1.0, 0.6842), (-0.1951, -0.9808, 0.6842), (-0.3827, -0.9239, 0.6842), (-0.5556, -0.8315, 0.6842), (-0.7071, -0.7071, 0.6842), (-0.8315, -0.5556, 0.6842), (-0.9239, -0.3827, 0.6842), (-0.9808, -0.1951, 0.6842), (-1.0, 9.656e-07, 0.6842), (-0.9808, 0.1951, 0.6842), (-0.9239, 0.3827, 0.6842), (-0.8315, 0.5556, 0.6842), (-0.7071, 0.7071, 0.6842), (-0.5556, 0.8315, 0.6842), (-0.3827, 0.9239, 0.6842), (-0.1951, 0.9808, 0.6842), (0.1951, 0.9808, -0.6037), (0.3827, 0.9239, -0.6037), (0.5556, 0.8315, -0.6037), (0.7071, 0.7071, -0.6037), (0.8315, 0.5556, -0.6037), (0.9239, 0.3827, -0.6037), (0.9808, 0.1951, -0.6037), (1.0, 7.55e-08, -0.6037), (0.9808, -0.1951, -0.6037), (0.9239, -0.3827, -0.6037), (0.8315, -0.5556, -0.6037), (0.7071, -0.7071, -0.6037), (0.5556, -0.8315, -0.6037), (0.3827, -0.9239, -0.6037), (0.1951, -0.9808, -0.6037), (-3.258e-07, -1.0, -0.6037), (-0.1951, -0.9808, -0.6037), (-0.3827, -0.9239, -0.6037), (-0.5556, -0.8315, -0.6037), (-0.7071, -0.7071, -0.6037), (-0.8315, -0.5556, -0.6037), (-0.9239, -0.3827, -0.6037), (-0.9808, -0.1951, -0.6037), (-1.0, 9.656e-07, -0.6037), (-0.9808, 0.1951, -0.6037), (-0.9239, 0.3827, -0.6037), (-0.8315, 0.5556, -0.6037), (-0.7071, 0.7071, -0.6037), (-0.5556, 0.8315, -0.6037), (-0.3827, 0.9239, -0.6037), (-0.1951, 0.9808, -0.6037), (0.0, 1.0, -0.6037), (0.1676, 0.8428, 1.0), (1.847e-08, 0.8593, 1.0), (0.3288, 0.7939, 1.0), (0.4774, 0.7145, 1.0), (0.6076, 0.6076, 1.0), (0.7145, 0.4774, 1.0), (0.7939, 0.3288, 1.0), (0.8428, 0.1676, 1.0), (0.8593, 1.07e-07, 1.0), (0.8428, -0.1676, 1.0), (0.7939, -0.3288, 1.0), (0.7145, -0.4774, 1.0), (0.6076, -0.6076, 1.0), (0.4774, -0.7145, 1.0), (0.3288, -0.7939, 1.0), (0.1676, -0.8428, 1.0), (-2.615e-07, -0.8593, 1.0), (-0.1676, -0.8428, 1.0), (-0.3288, -0.7939, 1.0), (-0.4774, -0.7145, 1.0), (-0.6076, -0.6076, 1.0), (-0.7145, -0.4774, 1.0), (-0.7939, -0.3288, 1.0), (-0.8428, -0.1676, 1.0), (-0.8593, 8.719e-07, 1.0), (-0.8428, 0.1676, 1.0), (-0.7939, 0.3288, 1.0), (-0.7145, 0.4774, 1.0), (-0.6076, 0.6076, 1.0), (-0.4774, 0.7145, 1.0), (-0.3288, 0.7939, 1.0), (-0.1676, 0.8428, 1.0), (2.301e-08, 0.8247, -1.0), (0.1609, 0.8088, -1.0), (0.3156, 0.7619, -1.0), (0.4582, 0.6857, -1.0), (0.5831, 0.5831, -1.0), (0.6857, 0.4582, -1.0), (0.7619, 0.3156, -1.0), (0.8088, 0.1609, -1.0), (0.8247, 1.148e-07, -1.0), (0.8088, -0.1609, -1.0), (0.7619, -0.3156, -1.0), (0.6857, -0.4582, -1.0), (0.5831, -0.5831, -1.0), (0.4582, -0.6857, -1.0), (0.3156, -0.7619, -1.0), (0.1609, -0.8088, -1.0), (-2.457e-07, -0.8247, -1.0), (-0.1609, -0.8088, -1.0), (-0.3156, -0.7619, -1.0), (-0.4582, -0.6857, -1.0), (-0.5831, -0.5831, -1.0), (-0.6857, -0.4582, -1.0), (-0.7619, -0.3156, -1.0), (-0.8088, -0.1609, -1.0), (-0.8247, 8.488e-07, -1.0), (-0.8088, 0.1609, -1.0), (-0.7619, 0.3156, -1.0), (-0.6857, 0.4582, -1.0), (-0.5831, 0.5831, -1.0), (-0.4582, 0.6857, -1.0), (-0.3156, 0.7619, -1.0), (-0.1609, 0.8088, -1.0)], [], [(64, 1, 3, 65), (65, 3, 5, 66), (66, 5, 7, 67), (67, 7, 9, 68), (68, 9, 11, 69), (69, 11, 13, 70), (70, 13, 15, 71), (71, 15, 17, 72), (72, 17, 19, 73), (73, 19, 21, 74), (74, 21, 23, 75), (75, 23, 25, 76), (76, 25, 27, 77), (77, 27, 29, 78), (78, 29, 31, 79), (79, 31, 33, 80), (80, 33, 35, 81), (81, 35, 37, 82), (82, 37, 39, 83), (83, 39, 41, 84), (84, 41, 43, 85), (85, 43, 45, 86), (86, 45, 47, 87), (87, 47, 49, 88), (88, 49, 51, 89), (89, 51, 53, 90), (90, 53, 55, 91), (91, 55, 57, 92), (92, 57, 59, 93), (93, 59, 61, 94), (49, 47, 151, 152), (94, 61, 63, 95), (95, 63, 1, 64), (2, 4, 162, 161), (126, 95, 64, 127), (125, 94, 95, 126), (124, 93, 94, 125), (123, 92, 93, 124), (122, 91, 92, 123), (121, 90, 91, 122), (120, 89, 90, 121), (119, 88, 89, 120), (118, 87, 88, 119), (117, 86, 87, 118), (116, 85, 86, 117), (115, 84, 85, 116), (114, 83, 84, 115), (113, 82, 83, 114), (112, 81, 82, 113), (111, 80, 81, 112), (110, 79, 80, 111), (109, 78, 79, 110), (108, 77, 78, 109), (107, 76, 77, 108), (106, 75, 76, 107), (105, 74, 75, 106), (104, 73, 74, 105), (103, 72, 73, 104), (102, 71, 72, 103), (101, 70, 71, 102), (100, 69, 70, 101), (99, 68, 69, 100), (98, 67, 68, 99), (97, 66, 67, 98), (96, 65, 66, 97), (127, 64, 65, 96), (0, 127, 96, 2), (2, 96, 97, 4), (4, 97, 98, 6), (6, 98, 99, 8), (8, 99, 100, 10), (10, 100, 101, 12), (12, 101, 102, 14), (14, 102, 103, 16), (16, 103, 104, 18), (18, 104, 105, 20), (20, 105, 106, 22), (22, 106, 107, 24), (24, 107, 108, 26), (26, 108, 109, 28), (28, 109, 110, 30), (30, 110, 111, 32), (32, 111, 112, 34), (34, 112, 113, 36), (36, 113, 114, 38), (38, 114, 115, 40), (40, 115, 116, 42), (42, 116, 117, 44), (44, 117, 118, 46), (46, 118, 119, 48), (48, 119, 120, 50), (50, 120, 121, 52), (52, 121, 122, 54), (54, 122, 123, 56), (56, 123, 124, 58), (58, 124, 125, 60), (60, 125, 126, 62), (62, 126, 127, 0), (128, 129, 159, 158, 157, 156, 155, 154, 153, 152, 151, 150, 149, 148, 147, 146, 145, 144, 143, 142, 141, 140, 139, 138, 137, 136, 135, 134, 133, 132, 131, 130), (5, 3, 128, 130), (23, 21, 138, 139), (41, 39, 147, 148), (59, 57, 156, 157), (15, 13, 134, 135), (33, 31, 143, 144), (51, 49, 152, 153), (7, 5, 130, 131), (25, 23, 139, 140), (43, 41, 148, 149), (61, 59, 157, 158), (17, 15, 135, 136), (35, 33, 144, 145), (53, 51, 153, 154), (9, 7, 131, 132), (27, 25, 140, 141), (45, 43, 149, 150), (63, 61, 158, 159), (19, 17, 136, 137), (37, 35, 145, 146), (55, 53, 154, 155), (11, 9, 132, 133), (29, 27, 141, 142), (47, 45, 150, 151), (3, 1, 129, 128), (1, 63, 159, 129), (21, 19, 137, 138), (39, 37, 146, 147), (57, 55, 155, 156), (13, 11, 133, 134), (31, 29, 142, 143), (160, 161, 162, 163, 164, 165, 166, 167, 168, 169, 170, 171, 172, 173, 174, 175, 176, 177, 178, 179, 180, 181, 182, 183, 184, 185, 186, 187, 188, 189, 190, 191), (20, 22, 171, 170), (38, 40, 180, 179), (56, 58, 189, 188), (12, 14, 167, 166), (30, 32, 176, 175), (48, 50, 185, 184), (4, 6, 163, 162), (22, 24, 172, 171), (40, 42, 181, 180), (58, 60, 190, 189), (14, 16, 168, 167), (32, 34, 177, 176), (50, 52, 186, 185), (6, 8, 164, 163), (24, 26, 173, 172), (42, 44, 182, 181), (60, 62, 191, 190), (16, 18, 169, 168), (34, 36, 178, 177), (52, 54, 187, 186), (8, 10, 165, 164), (26, 28, 174, 173), (44, 46, 183, 182), (0, 2, 161, 160), (62, 0, 160, 191), (18, 20, 170, 169), (36, 38, 179, 178), (54, 56, 188, 187), (10, 12, 166, 165), (28, 30, 175, 174), (46, 48, 184, 183)])
_uv = me_cylinder_003.uv_layers.new(name='UVMap')
_uv.uv.foreach_set('vector', [1.0, 0.9211, 1.0, 1.0, 0.9688, 1.0, 0.9688, 0.9211, 0.9688, 0.9211, 0.9688, 1.0, 0.9375, 1.0, 0.9375, 0.9211, 0.9375, 0.9211, 0.9375, 1.0, 0.9062, 1.0, 0.9062, 0.9211, 0.9062, 0.9211, 0.9062, 1.0, 0.875, 1.0, 0.875, 0.9211, 0.875, 0.9211, 0.875, 1.0, 0.8438, 1.0, 0.8438, 0.9211, 0.8438, 0.9211, 0.8438, 1.0, 0.8125, 1.0, 0.8125, 0.9211, 0.8125, 0.9211, 0.8125, 1.0, 0.7812, 1.0, 0.7812, 0.9211, 0.7812, 0.9211, 0.7812, 1.0, 0.75, 1.0, 0.75, 0.9211, 0.75, 0.9211, 0.75, 1.0, 0.7188, 1.0, 0.7188, 0.9211, 0.7188, 0.9211, 0.7188, 1.0, 0.6875, 1.0, 0.6875, 0.9211, 0.6875, 0.9211, 0.6875, 1.0, 0.6562, 1.0, 0.6562, 0.9211, 0.6562, 0.9211, 0.6562, 1.0, 0.625, 1.0, 0.625, 0.9211, 0.625, 0.9211, 0.625, 1.0, 0.5938, 1.0, 0.5938, 0.9211, 0.5938, 0.9211, 0.5938, 1.0, 0.5625, 1.0, 0.5625, 0.9211, 0.5625, 0.9211, 0.5625, 1.0, 0.5312, 1.0, 0.5312, 0.9211, 0.5312, 0.9211, 0.5312, 1.0, 0.5, 1.0, 0.5, 0.9211, 0.5, 0.9211, 0.5, 1.0, 0.4688, 1.0, 0.4687, 0.9211, 0.4687, 0.9211, 0.4688, 1.0, 0.4375, 1.0, 0.4375, 0.9211, 0.4375, 0.9211, 0.4375, 1.0, 0.4062, 1.0, 0.4062, 0.9211, 0.4062, 0.9211, 0.4062, 1.0, 0.375, 1.0, 0.375, 0.9211, 0.375, 0.9211, 0.375, 1.0, 0.3438, 1.0, 0.3438, 0.9211, 0.3438, 0.9211, 0.3438, 1.0, 0.3125, 1.0, 0.3125, 0.9211, 0.3125, 0.9211, 0.3125, 1.0, 0.2812, 1.0, 0.2812, 0.9211, 0.2812, 0.9211, 0.2812, 1.0, 0.25, 1.0, 0.25, 0.9211, 0.25, 0.9211, 0.25, 1.0, 0.2188, 1.0, 0.2188, 0.9211, 0.2188, 0.9211, 0.2188, 1.0, 0.1875, 1.0, 0.1875, 0.9211, 0.1875, 0.9211, 0.1875, 1.0, 0.1562, 1.0, 0.1562, 0.9211, 0.1562, 0.9211, 0.1562, 1.0, 0.125, 1.0, 0.125, 0.9211, 0.125, 0.9211, 0.125, 1.0, 0.09375, 1.0, 0.09375, 0.9211, 0.09375, 0.9211, 0.09375, 1.0, 0.0625, 1.0, 0.0625, 0.9211, 0.25, 1.0, 0.2812, 1.0, 0.2812, 1.0, 0.25, 1.0, 0.0625, 0.9211, 0.0625, 1.0, 0.03125, 1.0, 0.03125, 0.9211, 0.03125, 0.9211, 0.03125, 1.0, 0.0, 1.0, 0.0, 0.9211, 0.9688, 0.5, 0.9375, 0.5, 0.9375, 0.5, 0.9688, 0.5, 0.03125, 0.5991, 0.03125, 0.9211, 0.0, 0.9211, 0.0, 0.5991, 0.0625, 0.5991, 0.0625, 0.9211, 0.03125, 0.9211, 0.03125, 0.5991, 0.09375, 0.5991, 0.09375, 0.9211, 0.0625, 0.9211, 0.0625, 0.5991, 0.125, 0.5991, 0.125, 0.9211, 0.09375, 0.9211, 0.09375, 0.5991, 0.1562, 0.5991, 0.1562, 0.9211, 0.125, 0.9211, 0.125, 0.5991, 0.1875, 0.5991, 0.1875, 0.9211, 0.1562, 0.9211, 0.1562, 0.5991, 0.2188, 0.5991, 0.2188, 0.9211, 0.1875, 0.9211, 0.1875, 0.5991, 0.25, 0.5991, 0.25, 0.9211, 0.2188, 0.9211, 0.2188, 0.5991, 0.2812, 0.5991, 0.2812, 0.9211, 0.25, 0.9211, 0.25, 0.5991, 0.3125, 0.5991, 0.3125, 0.9211, 0.2812, 0.9211, 0.2812, 0.5991, 0.3438, 0.5991, 0.3438, 0.9211, 0.3125, 0.9211, 0.3125, 0.5991, 0.375, 0.5991, 0.375, 0.9211, 0.3438, 0.9211, 0.3438, 0.5991, 0.4062, 0.5991, 0.4062, 0.9211, 0.375, 0.9211, 0.375, 0.5991, 0.4375, 0.5991, 0.4375, 0.9211, 0.4062, 0.9211, 0.4062, 0.5991, 0.4688, 0.5991, 0.4687, 0.9211, 0.4375, 0.9211, 0.4375, 0.5991, 0.5, 0.5991, 0.5, 0.9211, 0.4687, 0.9211, 0.4688, 0.5991, 0.5312, 0.5991, 0.5312, 0.9211, 0.5, 0.9211, 0.5, 0.5991, 0.5625, 0.5991, 0.5625, 0.9211, 0.5312, 0.9211, 0.5312, 0.5991, 0.5938, 0.5991, 0.5938, 0.9211, 0.5625, 0.9211, 0.5625, 0.5991, 0.625, 0.5991, 0.625, 0.9211, 0.5938, 0.9211, 0.5938, 0.5991, 0.6562, 0.5991, 0.6562, 0.9211, 0.625, 0.9211, 0.625, 0.5991, 0.6875, 0.5991, 0.6875, 0.9211, 0.6562, 0.9211, 0.6562, 0.5991, 0.7187, 0.5991, 0.7188, 0.9211, 0.6875, 0.9211, 0.6875, 0.5991, 0.75, 0.5991, 0.75, 0.9211, 0.7188, 0.9211, 0.7187, 0.5991, 0.7812, 0.5991, 0.7812, 0.9211, 0.75, 0.9211, 0.75, 0.5991, 0.8125, 0.5991, 0.8125, 0.9211, 0.7812, 0.9211, 0.7812, 0.5991, 0.8438, 0.5991, 0.8438, 0.9211, 0.8125, 0.9211, 0.8125, 0.5991, 0.875, 0.5991, 0.875, 0.9211, 0.8438, 0.9211, 0.8438, 0.5991, 0.9062, 0.5991, 0.9062, 0.9211, 0.875, 0.9211, 0.875, 0.5991, 0.9375, 0.5991, 0.9375, 0.9211, 0.9062, 0.9211, 0.9062, 0.5991, 0.9688, 0.5991, 0.9688, 0.9211, 0.9375, 0.9211, 0.9375, 0.5991, 1.0, 0.5991, 1.0, 0.9211, 0.9688, 0.9211, 0.9688, 0.5991, 1.0, 0.5, 1.0, 0.5991, 0.9688, 0.5991, 0.9688, 0.5, 0.9688, 0.5, 0.9688, 0.5991, 0.9375, 0.5991, 0.9375, 0.5, 0.9375, 0.5, 0.9375, 0.5991, 0.9062, 0.5991, 0.9062, 0.5, 0.9062, 0.5, 0.9062, 0.5991, 0.875, 0.5991, 0.875, 0.5, 0.875, 0.5, 0.875, 0.5991, 0.8438, 0.5991, 0.8438, 0.5, 0.8438, 0.5, 0.8438, 0.5991, 0.8125, 0.5991, 0.8125, 0.5, 0.8125, 0.5, 0.8125, 0.5991, 0.7812, 0.5991, 0.7812, 0.5, 0.7812, 0.5, 0.7812, 0.5991, 0.75, 0.5991, 0.75, 0.5, 0.75, 0.5, 0.75, 0.5991, 0.7187, 0.5991, 0.7188, 0.5, 0.7188, 0.5, 0.7187, 0.5991, 0.6875, 0.5991, 0.6875, 0.5, 0.6875, 0.5, 0.6875, 0.5991, 0.6562, 0.5991, 0.6562, 0.5, 0.6562, 0.5, 0.6562, 0.5991, 0.625, 0.5991, 0.625, 0.5, 0.625, 0.5, 0.625, 0.5991, 0.5938, 0.5991, 0.5938, 0.5, 0.5938, 0.5, 0.5938, 0.5991, 0.5625, 0.5991, 0.5625, 0.5, 0.5625, 0.5, 0.5625, 0.5991, 0.5312, 0.5991, 0.5312, 0.5, 0.5312, 0.5, 0.5312, 0.5991, 0.5, 0.5991, 0.5, 0.5, 0.5, 0.5, 0.5, 0.5991, 0.4688, 0.5991, 0.4688, 0.5, 0.4688, 0.5, 0.4688, 0.5991, 0.4375, 0.5991, 0.4375, 0.5, 0.4375, 0.5, 0.4375, 0.5991, 0.4062, 0.5991, 0.4062, 0.5, 0.4062, 0.5, 0.4062, 0.5991, 0.375, 0.5991, 0.375, 0.5, 0.375, 0.5, 0.375, 0.5991, 0.3438, 0.5991, 0.3438, 0.5, 0.3438, 0.5, 0.3438, 0.5991, 0.3125, 0.5991, 0.3125, 0.5, 0.3125, 0.5, 0.3125, 0.5991, 0.2812, 0.5991, 0.2812, 0.5, 0.2812, 0.5, 0.2812, 0.5991, 0.25, 0.5991, 0.25, 0.5, 0.25, 0.5, 0.25, 0.5991, 0.2188, 0.5991, 0.2188, 0.5, 0.2188, 0.5, 0.2188, 0.5991, 0.1875, 0.5991, 0.1875, 0.5, 0.1875, 0.5, 0.1875, 0.5991, 0.1562, 0.5991, 0.1562, 0.5, 0.1562, 0.5, 0.1562, 0.5991, 0.125, 0.5991, 0.125, 0.5, 0.125, 0.5, 0.125, 0.5991, 0.09375, 0.5991, 0.09375, 0.5, 0.09375, 0.5, 0.09375, 0.5991, 0.0625, 0.5991, 0.0625, 0.5, 0.0625, 0.5, 0.0625, 0.5991, 0.03125, 0.5991, 0.03125, 0.5, 0.03125, 0.5, 0.03125, 0.5991, 0.0, 0.5991, 0.0, 0.5, 0.2968, 0.4854, 0.25, 0.49, 0.2032, 0.4854, 0.1582, 0.4717, 0.1167, 0.4496, 0.08029, 0.4197, 0.05045, 0.3833, 0.02827, 0.3418, 0.01461, 0.2968, 0.01, 0.25, 0.01461, 0.2032, 0.02827, 0.1582, 0.05045, 0.1167, 0.08029, 0.08029, 0.1167, 0.05045, 0.1582, 0.02827, 0.2032, 0.01461, 0.25, 0.01, 0.2968, 0.01461, 0.3418, 0.02827, 0.3833, 0.05045, 0.4197, 0.08029, 0.4496, 0.1167, 0.4717, 0.1582, 0.4854, 0.2032, 0.49, 0.25, 0.4854, 0.2968, 0.4717, 0.3418, 0.4496, 0.3833, 0.4197, 0.4197, 0.3833, 0.4496, 0.3418, 0.4717, 0.9375, 1.0, 0.9688, 1.0, 0.9688, 1.0, 0.9375, 1.0, 0.6562, 1.0, 0.6875, 1.0, 0.6875, 1.0, 0.6562, 1.0, 0.375, 1.0, 0.4062, 1.0, 0.4062, 1.0, 0.375, 1.0, 0.09375, 1.0, 0.125, 1.0, 0.125, 1.0, 0.09375, 1.0, 0.7812, 1.0, 0.8125, 1.0, 0.8125, 1.0, 0.7812, 1.0, 0.5, 1.0, 0.5312, 1.0, 0.5312, 1.0, 0.5, 1.0, 0.2188, 1.0, 0.25, 1.0, 0.25, 1.0, 0.2188, 1.0, 0.9062, 1.0, 0.9375, 1.0, 0.9375, 1.0, 0.9062, 1.0, 0.625, 1.0, 0.6562, 1.0, 0.6562, 1.0, 0.625, 1.0, 0.3438, 1.0, 0.375, 1.0, 0.375, 1.0, 0.3438, 1.0, 0.0625, 1.0, 0.09375, 1.0, 0.09375, 1.0, 0.0625, 1.0, 0.75, 1.0, 0.7812, 1.0, 0.7812, 1.0, 0.75, 1.0, 0.4688, 1.0, 0.5, 1.0, 0.5, 1.0, 0.4688, 1.0, 0.1875, 1.0, 0.2188, 1.0, 0.2188, 1.0, 0.1875, 1.0, 0.875, 1.0, 0.9062, 1.0, 0.9062, 1.0, 0.875, 1.0, 0.5938, 1.0, 0.625, 1.0, 0.625, 1.0, 0.5938, 1.0, 0.3125, 1.0, 0.3438, 1.0, 0.3438, 1.0, 0.3125, 1.0, 0.03125, 1.0, 0.0625, 1.0, 0.0625, 1.0, 0.03125, 1.0, 0.7188, 1.0, 0.75, 1.0, 0.75, 1.0, 0.7188, 1.0, 0.4375, 1.0, 0.4688, 1.0, 0.4688, 1.0, 0.4375, 1.0, 0.1562, 1.0, 0.1875, 1.0, 0.1875, 1.0, 0.1562, 1.0, 0.8438, 1.0, 0.875, 1.0, 0.875, 1.0, 0.8438, 1.0, 0.5625, 1.0, 0.5938, 1.0, 0.5938, 1.0, 0.5625, 1.0, 0.2812, 1.0, 0.3125, 1.0, 0.3125, 1.0, 0.2812, 1.0, 0.9688, 1.0, 1.0, 1.0, 1.0, 1.0, 0.9688, 1.0, 0.0, 1.0, 0.03125, 1.0, 0.03125, 1.0, 0.0, 1.0, 0.6875, 1.0, 0.7188, 1.0, 0.7188, 1.0, 0.6875, 1.0, 0.4062, 1.0, 0.4375, 1.0, 0.4375, 1.0, 0.4062, 1.0, 0.125, 1.0, 0.1562, 1.0, 0.1562, 1.0, 0.125, 1.0, 0.8125, 1.0, 0.8438, 1.0, 0.8438, 1.0, 0.8125, 1.0, 0.5312, 1.0, 0.5625, 1.0, 0.5625, 1.0, 0.5312, 1.0, 0.75, 0.49, 0.7968, 0.4854, 0.8418, 0.4717, 0.8833, 0.4496, 0.9197, 0.4197, 0.9496, 0.3833, 0.9717, 0.3418, 0.9854, 0.2968, 0.99, 0.25, 0.9854, 0.2032, 0.9717, 0.1582, 0.9496, 0.1167, 0.9197, 0.08029, 0.8833, 0.05045, 0.8418, 0.02827, 0.7968, 0.01461, 0.75, 0.01, 0.7032, 0.01461, 0.6582, 0.02827, 0.6167, 0.05045, 0.5803, 0.08029, 0.5504, 0.1167, 0.5283, 0.1582, 0.5146, 0.2032, 0.51, 0.25, 0.5146, 0.2968, 0.5283, 0.3418, 0.5504, 0.3833, 0.5803, 0.4197, 0.6167, 0.4496, 0.6582, 0.4717, 0.7032, 0.4854, 0.6875, 0.5, 0.6562, 0.5, 0.6562, 0.5, 0.6875, 0.5, 0.4062, 0.5, 0.375, 0.5, 0.375, 0.5, 0.4062, 0.5, 0.125, 0.5, 0.09375, 0.5, 0.09375, 0.5, 0.125, 0.5, 0.8125, 0.5, 0.7812, 0.5, 0.7812, 0.5, 0.8125, 0.5, 0.5312, 0.5, 0.5, 0.5, 0.5, 0.5, 0.5312, 0.5, 0.25, 0.5, 0.2188, 0.5, 0.2188, 0.5, 0.25, 0.5, 0.9375, 0.5, 0.9062, 0.5, 0.9062, 0.5, 0.9375, 0.5, 0.6562, 0.5, 0.625, 0.5, 0.625, 0.5, 0.6562, 0.5, 0.375, 0.5, 0.3438, 0.5, 0.3438, 0.5, 0.375, 0.5, 0.09375, 0.5, 0.0625, 0.5, 0.0625, 0.5, 0.09375, 0.5, 0.7812, 0.5, 0.75, 0.5, 0.75, 0.5, 0.7812, 0.5, 0.5, 0.5, 0.4688, 0.5, 0.4688, 0.5, 0.5, 0.5, 0.2188, 0.5, 0.1875, 0.5, 0.1875, 0.5, 0.2188, 0.5, 0.9062, 0.5, 0.875, 0.5, 0.875, 0.5, 0.9062, 0.5, 0.625, 0.5, 0.5938, 0.5, 0.5938, 0.5, 0.625, 0.5, 0.3438, 0.5, 0.3125, 0.5, 0.3125, 0.5, 0.3438, 0.5, 0.0625, 0.5, 0.03125, 0.5, 0.03125, 0.5, 0.0625, 0.5, 0.75, 0.5, 0.7188, 0.5, 0.7188, 0.5, 0.75, 0.5, 0.4688, 0.5, 0.4375, 0.5, 0.4375, 0.5, 0.4688, 0.5, 0.1875, 0.5, 0.1562, 0.5, 0.1562, 0.5, 0.1875, 0.5, 0.875, 0.5, 0.8438, 0.5, 0.8438, 0.5, 0.875, 0.5, 0.5938, 0.5, 0.5625, 0.5, 0.5625, 0.5, 0.5938, 0.5, 0.3125, 0.5, 0.2812, 0.5, 0.2812, 0.5, 0.3125, 0.5, 1.0, 0.5, 0.9688, 0.5, 0.9688, 0.5, 1.0, 0.5, 0.03125, 0.5, 0.0, 0.5, 0.0, 0.5, 0.03125, 0.5, 0.7188, 0.5, 0.6875, 0.5, 0.6875, 0.5, 0.7188, 0.5, 0.4375, 0.5, 0.4062, 0.5, 0.4062, 0.5, 0.4375, 0.5, 0.1562, 0.5, 0.125, 0.5, 0.125, 0.5, 0.1562, 0.5, 0.8438, 0.5, 0.8125, 0.5, 0.8125, 0.5, 0.8438, 0.5, 0.5625, 0.5, 0.5312, 0.5, 0.5312, 0.5, 0.5625, 0.5, 0.2812, 0.5, 0.25, 0.5, 0.25, 0.5, 0.2812, 0.5])
me_cylinder_003.materials.append(mat_brush_metal)
me_cylinder_003.use_remesh_fix_poles = True
me_cylinder_003.use_remesh_preserve_attributes = False
me_cylinder_003.use_mirror_vertex_groups = False
me_cylinder_003.update()
me_cylinder_004 = bpy.data.meshes.new('Cylinder.004')
me_cylinder_004.from_pydata([(0.0, 1.0, -1.0), (0.0, 1.0, 1.0), (0.1951, 0.9808, -1.0), (0.1951, 0.9808, 1.0), (0.3827, 0.9239, -1.0), (0.3827, 0.9239, 1.0), (0.5556, 0.8315, -1.0), (0.5556, 0.8315, 1.0), (0.7071, 0.7071, -1.0), (0.7071, 0.7071, 1.0), (0.8315, 0.5556, -1.0), (0.8315, 0.5556, 1.0), (0.9239, 0.3827, -1.0), (0.9239, 0.3827, 1.0), (0.9808, 0.1951, -1.0), (0.9808, 0.1951, 1.0), (1.0, 7.55e-08, -1.0), (1.0, 7.55e-08, 1.0), (0.9808, -0.1951, -1.0), (0.9808, -0.1951, 1.0), (0.9239, -0.3827, -1.0), (0.9239, -0.3827, 1.0), (0.8315, -0.5556, -1.0), (0.8315, -0.5556, 1.0), (0.7071, -0.7071, -1.0), (0.7071, -0.7071, 1.0), (0.5556, -0.8315, -1.0), (0.5556, -0.8315, 1.0), (0.3827, -0.9239, -1.0), (0.3827, -0.9239, 1.0), (0.1951, -0.9808, -1.0), (0.1951, -0.9808, 1.0), (-3.258e-07, -1.0, -1.0), (-3.258e-07, -1.0, 1.0), (-0.1951, -0.9808, -1.0), (-0.1951, -0.9808, 1.0), (-0.3827, -0.9239, -1.0), (-0.3827, -0.9239, 1.0), (-0.5556, -0.8315, -1.0), (-0.5556, -0.8315, 1.0), (-0.7071, -0.7071, -1.0), (-0.7071, -0.7071, 1.0), (-0.8315, -0.5556, -1.0), (-0.8315, -0.5556, 1.0), (-0.9239, -0.3827, -1.0), (-0.9239, -0.3827, 1.0), (-0.9808, -0.1951, -1.0), (-0.9808, -0.1951, 1.0), (-1.0, 9.656e-07, -1.0), (-1.0, 9.656e-07, 1.0), (-0.9808, 0.1951, -1.0), (-0.9808, 0.1951, 1.0), (-0.9239, 0.3827, -1.0), (-0.9239, 0.3827, 1.0), (-0.8315, 0.5556, -1.0), (-0.8315, 0.5556, 1.0), (-0.7071, 0.7071, -1.0), (-0.7071, 0.7071, 1.0), (-0.5556, 0.8315, -1.0), (-0.5556, 0.8315, 1.0), (-0.3827, 0.9239, -1.0), (-0.3827, 0.9239, 1.0), (-0.1951, 0.9808, -1.0), (-0.1951, 0.9808, 1.0)], [], [(0, 1, 3, 2), (2, 3, 5, 4), (4, 5, 7, 6), (6, 7, 9, 8), (8, 9, 11, 10), (10, 11, 13, 12), (12, 13, 15, 14), (14, 15, 17, 16), (16, 17, 19, 18), (18, 19, 21, 20), (20, 21, 23, 22), (22, 23, 25, 24), (24, 25, 27, 26), (26, 27, 29, 28), (28, 29, 31, 30), (30, 31, 33, 32), (32, 33, 35, 34), (34, 35, 37, 36), (36, 37, 39, 38), (38, 39, 41, 40), (40, 41, 43, 42), (42, 43, 45, 44), (44, 45, 47, 46), (46, 47, 49, 48), (48, 49, 51, 50), (50, 51, 53, 52), (52, 53, 55, 54), (54, 55, 57, 56), (56, 57, 59, 58), (58, 59, 61, 60), (60, 61, 63, 62), (62, 63, 1, 0)])
me_cylinder_004.polygons.foreach_set('use_smooth', [True] * 32)
_uv = me_cylinder_004.uv_layers.new(name='UVMap')
_uv.uv.foreach_set('vector', [5.682e-05, 0.8125, 0.3188, 0.8125, 0.3188, 0.8437, 5.692e-05, 0.8437, 5.692e-05, 0.8437, 0.3188, 0.8437, 0.3188, 0.875, 5.698e-05, 0.875, 5.698e-05, 0.875, 0.3188, 0.875, 0.3188, 0.9062, 5.711e-05, 0.9062, 5.711e-05, 0.9062, 0.3188, 0.9062, 0.3188, 0.9374, 5.721e-05, 0.9375, 5.721e-05, 0.9375, 0.3188, 0.9374, 0.3188, 0.9687, 5.732e-05, 0.9687, 5.732e-05, 0.9687, 0.3188, 0.9687, 0.3188, 0.9999, 5.747e-05, 0.9999, 5.829e-05, 5.646e-05, 0.3188, 5.856e-05, 0.3188, 0.0313, 5.811e-05, 0.0313, 5.811e-05, 0.0313, 0.3188, 0.0313, 0.3188, 0.06255, 5.791e-05, 0.06255, 5.791e-05, 0.06255, 0.3188, 0.06255, 0.3188, 0.0938, 5.773e-05, 0.0938, 5.773e-05, 0.0938, 0.3188, 0.0938, 0.3188, 0.125, 5.758e-05, 0.125, 5.758e-05, 0.125, 0.3188, 0.125, 0.3188, 0.1563, 5.743e-05, 0.1563, 5.743e-05, 0.1563, 0.3188, 0.1563, 0.3188, 0.1875, 5.728e-05, 0.1875, 5.728e-05, 0.1875, 0.3188, 0.1875, 0.3188, 0.2188, 5.717e-05, 0.2188, 5.717e-05, 0.2188, 0.3188, 0.2188, 0.3188, 0.25, 5.702e-05, 0.25, 5.702e-05, 0.25, 0.3188, 0.25, 0.3188, 0.2813, 5.692e-05, 0.2813, 5.692e-05, 0.2813, 0.3188, 0.2813, 0.3188, 0.3125, 5.682e-05, 0.3125, 5.682e-05, 0.3125, 0.3188, 0.3125, 0.3188, 0.3438, 5.676e-05, 0.3438, 5.676e-05, 0.3438, 0.3188, 0.3438, 0.3188, 0.375, 5.667e-05, 0.375, 5.667e-05, 0.375, 0.3188, 0.375, 0.3188, 0.4063, 5.66e-05, 0.4063, 5.66e-05, 0.4063, 0.3188, 0.4063, 0.3188, 0.4375, 5.655e-05, 0.4375, 5.655e-05, 0.4375, 0.3188, 0.4375, 0.3188, 0.4688, 5.651e-05, 0.4688, 5.651e-05, 0.4688, 0.3188, 0.4688, 0.3188, 0.5, 5.647e-05, 0.5, 5.647e-05, 0.5, 0.3188, 0.5, 0.3188, 0.5312, 5.647e-05, 0.5312, 5.647e-05, 0.5312, 0.3188, 0.5312, 0.3188, 0.5625, 5.646e-05, 0.5625, 5.646e-05, 0.5625, 0.3188, 0.5625, 0.3188, 0.5937, 5.648e-05, 0.5937, 5.648e-05, 0.5937, 0.3188, 0.5937, 0.3188, 0.625, 5.65e-05, 0.625, 5.65e-05, 0.625, 0.3188, 0.625, 0.3188, 0.6562, 5.651e-05, 0.6562, 5.651e-05, 0.6562, 0.3188, 0.6562, 0.3188, 0.6875, 5.655e-05, 0.6875, 5.655e-05, 0.6875, 0.3188, 0.6875, 0.3188, 0.7187, 5.66e-05, 0.7187, 5.66e-05, 0.7187, 0.3188, 0.7187, 0.3188, 0.75, 5.663e-05, 0.75, 5.663e-05, 0.75, 0.3188, 0.75, 0.3188, 0.7812, 5.673e-05, 0.7812, 5.673e-05, 0.7812, 0.3188, 0.7812, 0.3188, 0.8125, 5.682e-05, 0.8125])
me_cylinder_004.materials.append(mat_material_001)
me_cylinder_004.use_remesh_fix_poles = True
me_cylinder_004.use_remesh_preserve_attributes = False
me_cylinder_004.use_mirror_vertex_groups = False
me_cylinder_004.update()

# ---- objects
ob_cube = bpy.data.objects.new('Cube', me_cube)
ob_light = bpy.data.objects.new('Light', light_light)
ob_camera = bpy.data.objects.new('Camera', cam_camera)
ob_cylinder_001 = bpy.data.objects.new('Cylinder.001', me_cylinder_001)
ob_cylinder_002 = bpy.data.objects.new('Cylinder.002', me_cylinder_003)
ob_cylinder_003 = bpy.data.objects.new('Cylinder.003', me_cylinder_004)

# ---- transforms, parenting, visibility, modifiers, constraints
ob_cube.location = (0.0, 0.0, 0.0)
ob_cube.lock_rotations_4d = False
ob_cube.empty_display_type = 'ARROWS'
ob_cube.lineart.crease_threshold = 0.0
ob_light.location = (4.076, 1.005, 5.904)
ob_light.rotation_euler = (0.6503, 0.05522, 1.866)
ob_light.lock_rotations_4d = False
ob_light.empty_display_type = 'ARROWS'
ob_light.color = (0.0, 0.0, 0.0, 0.0)
ob_light.lineart.crease_threshold = 0.0
ob_camera.location = (7.359, -6.926, 4.958)
ob_camera.rotation_euler = (1.109, 0.0, 0.8149)
ob_camera.lock_rotations_4d = False
ob_camera.empty_display_type = 'ARROWS'
ob_camera.color = (0.0, 0.0, 0.0, 0.0)
ob_camera.display_type = 'WIRE'
ob_camera.lineart.crease_threshold = 0.0
ob_cylinder_001.location = (0.0, 0.0, 0.8846)
ob_cylinder_001.scale = (1.0, 1.0, 1.903)
ob_cylinder_001.lineart.crease_threshold = 0.0
_m = ob_cylinder_001.modifiers.new('Subdivision', 'SUBSURF')
_m.uv_smooth = 'PRESERVE_CORNERS'
_m.levels = 5
ob_cylinder_002.parent = ob_cylinder_001
ob_cylinder_002.matrix_parent_inverse = Matrix(((1.0, -0.0, 0.0, -0.0), (-0.0, 1.0, -0.0, 0.0), (0.0, -0.0, 0.5254, -0.4647), (-0.0, 0.0, -0.0, 1.0)))
ob_cylinder_002.location = (0.0, 0.0, 3.235)
ob_cylinder_002.scale = (0.8517, 0.8517, 0.1382)
ob_cylinder_002.lineart.crease_threshold = 0.0
_m = ob_cylinder_002.modifiers.new('Subdivision', 'SUBSURF')
_m.uv_smooth = 'PRESERVE_CORNERS'
_m.levels = 5
ob_cylinder_003.parent = ob_cylinder_001
ob_cylinder_003.matrix_parent_inverse = Matrix(((1.0, -0.0, 0.0, -0.0), (-0.0, 1.0, -0.0, 0.0), (0.0, -0.0, 0.5254, -0.4647), (-0.0, 0.0, -0.0, 1.0)))
ob_cylinder_003.location = (0.0, 0.0, 1.074)
ob_cylinder_003.scale = (1.0, 1.0, 0.9131)
ob_cylinder_003.lineart.crease_threshold = 0.0
_m = ob_cylinder_003.modifiers.new('Subdivision', 'SUBSURF')
_m.uv_smooth = 'PRESERVE_CORNERS'
_m.levels = 4
_m = ob_cylinder_003.modifiers.new('Shrinkwrap', 'SHRINKWRAP')
_m.target = ob_cylinder_001
_m.offset = 0.02

# ---- collection membership
col_collection.objects.link(ob_cube)
col_collection.objects.link(ob_light)
col_collection.objects.link(ob_camera)
col_collection.objects.link(ob_cylinder_001)
col_collection.objects.link(ob_cylinder_002)
col_collection.objects.link(ob_cylinder_003)

# ---- scene / render settings (as saved in the file)
scene.camera = ob_camera
scene.frame_start = 1; scene.frame_end = 250; scene.frame_set(1)
scene.render.engine = 'BLENDER_EEVEE_NEXT'
scene.cycles.use_denoising = False
scene.cycles.samples = 128
scene.cycles.sampling_pattern = 'TABULATED_SOBOL'
scene.cycles.use_adaptive_sampling = False
scene.cycles.use_light_tree = False
scene.eevee.use_gtao = True
scene.eevee.use_raytracing = True
scene.view_settings.view_transform = 'Filmic'
bpy.context.view_layer.update()
